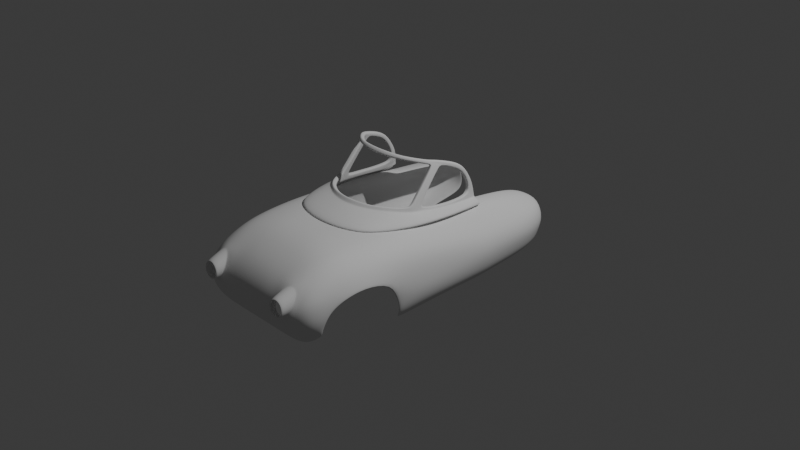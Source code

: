 # Source: MotorPan.blend  (saved by Blender 4.1.23; exported with 4.5.12 LTS)
import bpy
from mathutils import Matrix  # noqa: F401  (used for matrix-valued properties, if any)

bpy.ops.wm.read_factory_settings(use_empty=True)
scene = bpy.context.scene
scene.name = 'Scene'

# ---- collections
col_collection = bpy.data.collections.new('Collection'); scene.collection.children.link(col_collection)

# ---- world
world_world = bpy.data.worlds.new('World'); scene.world = world_world
world_world.use_nodes = True; world_world.node_tree.nodes.clear()
_N = world_world.node_tree.nodes; _L = world_world.node_tree.links
n0 = _N.new('ShaderNodeOutputWorld'); n0.name = 'World Output'; n0.location = (300, 300)
n1 = _N.new('ShaderNodeBackground'); n1.name = 'Background'; n1.location = (10, 300)
n1.inputs[0].default_value = (0.05088, 0.05088, 0.05088, 1.0)
_L.new(n1.outputs[0], n0.inputs[0])
n0.is_active_output = True
world_world.color = (0.05088, 0.05088, 0.05088)
world_world.use_sun_shadow = False
world_world.sun_shadow_jitter_overblur = 0.0

# ---- cameras
cam_camera = bpy.data.cameras.new('Camera')
cam_camera.clip_end = 100.0
cam_camera.ortho_scale = 7.314

# ---- lights
light_light = bpy.data.lights.new('Light', 'POINT')
light_light.transmission_factor = 0.0
light_light.energy = 1000.0
light_light.shadow_soft_size = 0.1
light_light.shadow_maximum_resolution = 0.006
light_light.use_absolute_resolution = True

# ---- meshes
me_cylinder = bpy.data.meshes.new('Cylinder')
me_cylinder.from_pydata([(-0.4082, 0.005693, -0.4906), (0.1441, 0.1212, -0.825), (0.02433, 0.401, -0.5025), (0.07235, 0.2841, -0.7425), (-0.4082, 0.03557, -0.5628), (0.03695, 0.3644, -0.6154), (-0.08231, -0.1743, -0.7407), (-0.4082, 0.1077, -0.5926), (-0.1655, -0.3356, -0.5025), (-0.07678, -0.2224, -0.7286), (-0.4082, 0.1798, -0.5628), (-0.1309, -0.3148, -0.6154), (-0.07429, -0.1008, -0.7678), (-0.4082, 0.2097, -0.4906), (-0.3129, -0.1807, -0.4921), (-0.2117, -0.1026, -0.7286), (-0.4082, 0.1798, -0.4185), (-0.2858, -0.165, -0.6154), (-0.04554, -0.02501, -0.7885), (-0.4082, 0.1077, -0.3886), (-0.352, -0.03481, -0.4903), (-0.2444, 0.01963, -0.7286), (-0.4082, 0.03557, -0.4185), (-0.33, 5.056e-09, -0.6154), (0.005281, 0.0386, -0.7977), (-0.1977, 0.1506, -0.7286), (-0.2768, 0.1335, -0.6324), (0.07336, 0.08275, -0.8095), (-0.1614, 0.3059, -0.4906), (-0.09387, 0.2161, -0.735), (-0.1457, 0.2788, -0.6154), (0.02433, 0.4107, 0.0), (-0.2067, 0.286, 0.0), (-0.1655, -0.3356, 1.655e-09), (-0.3129, -0.1807, 0.0), (-0.3613, 0.0, 0.0), (-0.3313, 0.1284, 0.0), (0.3445, 0.1684, -0.8515), (0.2925, 0.4669, -0.5025), (0.3134, 0.3372, -0.7609), (0.2968, 0.4359, -0.6154), (0.2925, 0.4949, 0.0), (0.6264, 0.1098, -0.8756), (1.048, 0.4643, -0.499), (0.7392, 0.3326, -0.8048), (0.8769, 0.4355, -0.6566), (0.8598, 0.4643, 0.0), (-0.1655, -0.3356, -0.1522), (-0.1655, -0.3356, -0.3115), (-0.3129, -0.1807, -0.1522), (-0.3129, -0.1807, -0.3115), (-0.3613, 2.216e-09, -0.1522), (-0.3613, 4.536e-09, -0.3115), (-0.3313, 0.1284, -0.1522), (-0.3316, 0.1274, -0.3115), (0.02433, 0.4107, -0.3115), (0.02433, 0.4107, -0.1522), (-0.2102, 0.2754, -0.3115), (-0.2067, 0.286, -0.1522), (0.2925, 0.4949, -0.3115), (0.2925, 0.4949, -0.1522), (0.9316, 0.4643, -0.3204), (0.8717, 0.4643, -0.1614), (1.472, 0.01383, -0.8917), (1.457, 0.4472, -0.6025), (1.468, 0.2083, -0.8582), (1.463, 0.335, -0.7299), (1.937, 0.01383, -0.9002), (1.892, 0.4057, -0.6025), (1.937, 0.1582, -0.8531), (1.937, 0.2893, -0.7299), (1.086, 0.2723, -0.8335), (0.9977, 0.01383, -0.8709), (1.152, 0.3916, -0.6894), (1.215, 0.4559, -0.569), (1.473, -0.3635, -0.7351), (1.937, -0.3635, -0.7351), (0.961, -0.3635, -0.7649), (1.473, -0.1348, -0.8881), (1.473, -0.2758, -0.8469), (0.961, -0.2686, -0.8378), (0.961, -0.1204, -0.879), (1.937, -0.1297, -0.8881), (1.937, -0.2732, -0.8469), (0.7775, -0.3635, -0.7649), (0.7775, -0.2686, -0.8378), (0.7357, -0.1075, -0.8599), (2.457, 0.01383, -0.8967), (2.457, 0.3421, -0.6108), (2.457, 0.1429, -0.8497), (2.457, 0.2559, -0.7376), (2.457, -0.3186, -0.7376), (2.457, -0.1129, -0.8768), (2.457, -0.2424, -0.8406), (2.989, 0.01383, -0.6222), (2.962, 0.1619, -0.6413), (2.959, -0.1116, -0.6107), (2.631, 0.01383, -0.8817), (2.893, 0.01383, -0.8096), (2.865, -0.1048, -0.7822), (2.631, -0.1041, -0.8618), (2.631, 0.1517, -0.8347), (2.84, 0.1546, -0.7725), (2.639, -0.2138, -0.8305), (2.692, 0.2914, -0.6107), (2.835, 0.2368, -0.6107), (2.658, -0.2585, -0.7352), (2.797, -0.2126, -0.7028), (2.812, -0.1915, -0.7756), (2.637, 0.2397, -0.7224), (2.785, 0.2103, -0.6835), (1.937, 0.4015, -0.4511), (1.937, -0.3635, -0.5838), (2.457, 0.3421, -0.4594), (2.457, -0.3186, -0.5863), (2.989, 0.01383, -0.4708), (2.962, 0.1619, -0.4899), (2.959, -0.1116, -0.4594), (2.692, 0.2914, -0.4594), (2.835, 0.2368, -0.4594), (2.658, -0.2585, -0.5838), (2.797, -0.2126, -0.5515), (1.852, 0.1665, -0.8531), (1.853, 0.01383, -0.9002), (1.851, 0.2975, -0.7299), (1.739, 0.4203, -0.6025), (1.853, -0.3635, -0.7351), (1.853, -0.1307, -0.8881), (1.853, -0.2737, -0.8469), (2.036, 0.3902, -0.6041), (2.036, 0.2829, -0.7313), (2.036, -0.2674, -0.8457), (2.036, -0.355, -0.7356), (2.036, 0.01383, -0.8979), (2.036, -0.1265, -0.8859), (2.036, 0.1553, -0.8524), (2.036, 0.3902, -0.4527), (2.036, -0.355, -0.5843), (-0.2183, 0.2768, -0.4906), (-0.1902, 0.291, -0.4906), (-0.2042, 0.283, -0.4906), (-0.3111, 0.1269, -0.6078), (-0.294, 0.1298, -0.6193), (-0.3008, 0.1288, -0.612), (-0.3508, 0.04058, -0.5691), (-0.339, 0.03507, -0.577), (-0.3423, 0.0394, -0.572), (-0.1998, 0.248, -0.5913), (-0.226, 0.2359, -0.5828), (-0.2125, 0.2412, -0.5859), (-0.2581, 0.2302, -0.3952), (-0.2792, 0.2195, -0.4043), (-0.2675, 0.2243, -0.401), (-0.3679, -0.001556, -0.4906), (-0.3807, 0.006839, -0.4906), (-0.3721, 0.004581, -0.4906), (-0.3596, 0.03585, -0.4034), (-0.3701, 0.03889, -0.4143), (-0.3621, 0.03843, -0.4106), (-0.3432, 0.1205, -0.3785), (-0.3309, 0.1231, -0.3658), (-0.3345, 0.1223, -0.374), (-0.409, 0.02568, -0.4906), (0.1481, 0.114, -0.8068), (0.03153, 0.3827, -0.499), (0.07744, 0.2721, -0.7274), (-0.408, 0.05018, -0.5491), (0.04325, 0.3475, -0.6069), (-0.07735, -0.1685, -0.7222), (-0.4053, 0.1087, -0.5729), (-0.1513, -0.3219, -0.4995), (-0.06802, -0.2128, -0.7134), (-0.4026, 0.1667, -0.5487), (-0.1186, -0.3023, -0.6058), (-0.06877, -0.09718, -0.7489), (-0.4015, 0.1908, -0.4906), (-0.2956, -0.1709, -0.4895), (-0.2014, -0.0967, -0.7125), (-0.4026, 0.1667, -0.4326), (-0.2705, -0.156, -0.6063), (-0.0399, -0.02525, -0.7693), (-0.4053, 0.1087, -0.4084), (-0.3326, -0.03043, -0.4879), (-0.2323, 0.01898, -0.7127), (-0.408, 0.05018, -0.4322), (-0.3124, 0.001095, -0.6059), (0.01025, 0.03539, -0.7786), (-0.1872, 0.1428, -0.7135), (-0.2629, 0.1246, -0.6212), (0.07795, 0.07738, -0.7908), (-0.1511, 0.289, -0.4878), (-0.08656, 0.2058, -0.7196), (-0.1361, 0.2634, -0.607), (0.03211, 0.3923, -1.923e-10), (-0.1938, 0.2707, -1.955e-10), (-0.151, -0.3218, 1.655e-09), (-0.2955, -0.1709, 0.0), (-0.3413, 0.0003202, 0.0), (-0.3133, 0.1197, 0.0), (0.3468, 0.1604, -0.8333), (0.295, 0.4474, -0.4991), (0.316, 0.3243, -0.7459), (0.2994, 0.4178, -0.6073), (0.295, 0.4751, -2.054e-05), (0.6269, 0.1049, -0.8563), (1.048, 0.4449, -0.4941), (0.7394, 0.3208, -0.7886), (0.8765, 0.4175, -0.6479), (0.8588, 0.4443, -4.042e-05), (-0.151, -0.3218, -0.1522), (-0.151, -0.3218, -0.3115), (-0.2955, -0.1709, -0.1522), (-0.2955, -0.1709, -0.3115), (-0.3413, 0.0003221, -0.1522), (-0.3413, 0.0005975, -0.3117), (-0.3133, 0.1197, -0.1521), (-0.3137, 0.1185, -0.3119), (0.03205, 0.3923, -0.3108), (0.03218, 0.3923, -0.1521), (-0.1975, 0.26, -0.3114), (-0.1939, 0.2707, -0.152), (0.295, 0.4751, -0.3107), (0.295, 0.4751, -0.1523), (0.9309, 0.4443, -0.3196), (0.8707, 0.4443, -0.1616), (1.473, 0.01205, -0.8718), (1.456, 0.4315, -0.5901), (1.468, 0.199, -0.8405), (1.462, 0.32, -0.7166), (1.936, 0.01158, -0.8804), (1.891, 0.3884, -0.5927), (1.936, 0.1482, -0.8358), (1.935, 0.2749, -0.716), (1.085, 0.2624, -0.8162), (0.9981, 0.01208, -0.851), (1.151, 0.375, -0.6783), (1.215, 0.4383, -0.5594), (1.473, -0.3485, -0.7219), (1.936, -0.3456, -0.7264), (0.9609, -0.3503, -0.75), (1.474, -0.1318, -0.8683), (1.473, -0.2651, -0.8299), (0.9614, -0.2593, -0.8201), (0.9617, -0.1179, -0.8591), (1.936, -0.1261, -0.8684), (1.936, -0.2621, -0.8302), (0.7775, -0.3513, -0.7491), (0.778, -0.2605, -0.8195), (0.7364, -0.1055, -0.84), (2.456, 0.01191, -0.8768), (2.454, 0.3232, -0.6049), (2.456, 0.1323, -0.8328), (2.455, 0.2405, -0.725), (2.453, -0.2998, -0.7317), (2.456, -0.1088, -0.8573), (2.455, -0.2308, -0.8244), (2.97, 0.01421, -0.617), (2.946, 0.1505, -0.6355), (2.943, -0.1007, -0.6073), (2.627, 0.01242, -0.8621), (2.88, 0.01348, -0.794), (2.852, -0.09684, -0.7685), (2.627, -0.0996, -0.8427), (2.628, 0.1403, -0.8186), (2.832, 0.143, -0.7588), (2.634, -0.2021, -0.8151), (2.687, 0.2729, -0.6054), (2.827, 0.2189, -0.6064), (2.652, -0.2399, -0.7305), (2.787, -0.1953, -0.6992), (2.803, -0.1789, -0.7635), (2.634, 0.2235, -0.7112), (2.78, 0.1938, -0.6737), (1.934, 0.3816, -0.4511), (1.935, -0.3436, -0.5838), (2.453, 0.3223, -0.4594), (2.453, -0.299, -0.5863), (2.969, 0.01463, -0.4708), (2.946, 0.1502, -0.4899), (2.942, -0.1009, -0.4594), (2.686, 0.2722, -0.4594), (2.826, 0.2187, -0.4594), (2.652, -0.2394, -0.5838), (2.788, -0.1947, -0.5515), (1.851, 0.1567, -0.8357), (1.853, 0.01185, -0.8803), (1.85, 0.2831, -0.7161), (1.738, 0.4053, -0.5893), (1.853, -0.3479, -0.7226), (1.853, -0.1272, -0.8684), (1.853, -0.2626, -0.8302), (2.034, 0.3714, -0.5974), (2.035, 0.2682, -0.7178), (2.035, -0.2562, -0.8291), (2.034, -0.3361, -0.7291), (2.035, 0.01164, -0.878), (2.035, -0.1228, -0.8663), (2.035, 0.145, -0.8353), (2.033, 0.3703, -0.4527), (2.034, -0.3351, -0.5843), (-0.2104, 0.2584, -0.4901), (-0.1789, 0.2747, -0.4882), (-0.1943, 0.2657, -0.4893), (-0.3055, 0.1256, -0.5886), (-0.2796, 0.122, -0.6077), (-0.2891, 0.1231, -0.5968), (-0.3474, 0.05371, -0.5544), (-0.3216, 0.03595, -0.5673), (-0.3296, 0.04608, -0.558), (-0.1886, 0.2338, -0.5827), (-0.2186, 0.2219, -0.5706), (-0.2023, 0.2268, -0.5766), (-0.2447, 0.2156, -0.3975), (-0.2714, 0.2053, -0.4161), (-0.2561, 0.2096, -0.4083), (-0.3488, 0.004036, -0.4882), (-0.3788, 0.02675, -0.4904), (-0.359, 0.01965, -0.4891), (-0.3399, 0.03606, -0.4068), (-0.3665, 0.05261, -0.4284), (-0.3474, 0.04603, -0.4218), (-0.3368, 0.1192, -0.3974), (-0.3133, 0.1145, -0.3696), (-0.3202, 0.1159, -0.3865)], [], [(8, 14, 17, 11), (11, 17, 15, 9), (9, 15, 12, 6), (14, 20, 23, 17), (17, 23, 21, 15), (15, 21, 18, 12), (54, 57, 150, 160), (23, 26, 25, 21), (21, 25, 24, 18), (7, 141, 144, 4), (26, 30, 29, 25), (25, 29, 27, 24), (28, 2, 5, 30), (30, 5, 3, 29), (29, 3, 1, 27), (56, 31, 41, 60), (28, 30, 147, 139), (14, 50, 52, 20), (60, 41, 46, 62), (28, 57, 55, 2), (3, 5, 40, 39), (1, 3, 39, 37), (5, 2, 38, 40), (37, 39, 44, 42), (40, 38, 43, 45), (38, 59, 61, 43), (39, 40, 45, 44), (58, 32, 31, 56), (2, 55, 59, 38), (47, 33, 34, 49), (49, 34, 35, 51), (51, 35, 36, 53), (53, 36, 32, 58), (60, 62, 61, 59), (56, 60, 59, 55), (58, 56, 55, 57), (47, 49, 50, 48), (49, 51, 52, 50), (51, 53, 54, 52), (53, 58, 57, 54), (8, 48, 50, 14), (72, 71, 65, 63), (71, 73, 66, 65), (73, 74, 64, 66), (123, 122, 69, 67), (122, 124, 70, 69), (124, 125, 68, 70), (45, 43, 74, 73), (44, 45, 73, 71), (42, 44, 71, 72), (80, 79, 75, 77), (128, 83, 76, 126), (123, 67, 82, 127), (127, 82, 83, 128), (72, 63, 78, 81), (81, 78, 79, 80), (80, 77, 84, 85), (81, 80, 85, 86), (42, 72, 81, 86), (130, 129, 88, 90), (132, 131, 93, 91), (134, 133, 87, 92), (135, 130, 90, 89), (131, 134, 92, 93), (133, 135, 89, 87), (95, 94, 98, 102), (95, 102, 110, 105), (87, 89, 101, 97), (97, 101, 102, 98), (92, 87, 97, 100), (100, 97, 98, 99), (108, 99, 96, 107), (102, 101, 109, 110), (88, 104, 109, 90), (99, 108, 103, 100), (91, 93, 103, 106), (103, 93, 92, 100), (103, 108, 107, 106), (90, 109, 101, 89), (110, 109, 104, 105), (94, 96, 99, 98), (107, 96, 117, 121), (96, 94, 115, 117), (104, 88, 113, 118), (106, 107, 121, 120), (95, 105, 119, 116), (132, 91, 114, 137), (91, 106, 120, 114), (129, 68, 111, 136), (94, 95, 116, 115), (105, 104, 118, 119), (78, 127, 128, 79), (63, 123, 127, 78), (79, 128, 126, 75), (66, 64, 125, 124), (65, 66, 124, 122), (63, 65, 122, 123), (88, 129, 136, 113), (76, 132, 137, 112), (67, 69, 135, 133), (83, 82, 134, 131), (69, 70, 130, 135), (82, 67, 133, 134), (76, 83, 131, 132), (70, 68, 129, 130), (145, 23, 20, 153), (10, 148, 141, 7), (154, 0, 4, 144), (57, 28, 139, 150), (148, 10, 13, 138), (157, 22, 0, 154), (142, 26, 23, 145), (156, 52, 54, 160), (153, 20, 52, 156), (159, 151, 16, 19), (159, 19, 22, 157), (30, 26, 142, 147), (151, 159, 161, 152), (152, 161, 160, 150), (154, 144, 146, 155), (155, 146, 145, 153), (142, 145, 146, 143), (143, 146, 144, 141), (153, 156, 158, 155), (155, 158, 157, 154), (148, 138, 140, 149), (149, 140, 139, 147), (150, 139, 140, 152), (152, 140, 138, 151), (156, 160, 161, 158), (158, 161, 159, 157), (141, 148, 149, 143), (143, 149, 147, 142), (138, 13, 16, 151), (170, 173, 179, 176), (173, 171, 177, 179), (171, 168, 174, 177), (176, 179, 185, 182), (179, 177, 183, 185), (177, 174, 180, 183), (216, 322, 312, 219), (185, 183, 187, 188), (183, 180, 186, 187), (169, 166, 306, 303), (188, 187, 191, 192), (187, 186, 189, 191), (190, 192, 167, 164), (192, 191, 165, 167), (191, 189, 163, 165), (218, 222, 203, 193), (190, 301, 309, 192), (176, 182, 214, 212), (222, 224, 208, 203), (190, 164, 217, 219), (165, 201, 202, 167), (163, 199, 201, 165), (167, 202, 200, 164), (199, 204, 206, 201), (202, 207, 205, 200), (200, 205, 223, 221), (201, 206, 207, 202), (220, 218, 193, 194), (164, 200, 221, 217), (209, 211, 196, 195), (211, 213, 197, 196), (213, 215, 198, 197), (215, 220, 194, 198), (222, 221, 223, 224), (218, 217, 221, 222), (220, 219, 217, 218), (209, 210, 212, 211), (211, 212, 214, 213), (213, 214, 216, 215), (215, 216, 219, 220), (170, 176, 212, 210), (234, 225, 227, 233), (233, 227, 228, 235), (235, 228, 226, 236), (285, 229, 231, 284), (284, 231, 232, 286), (286, 232, 230, 287), (207, 235, 236, 205), (206, 233, 235, 207), (204, 234, 233, 206), (242, 239, 237, 241), (290, 288, 238, 245), (285, 289, 244, 229), (289, 290, 245, 244), (234, 243, 240, 225), (243, 242, 241, 240), (242, 247, 246, 239), (243, 248, 247, 242), (204, 248, 243, 234), (292, 252, 250, 291), (294, 253, 255, 293), (296, 254, 249, 295), (297, 251, 252, 292), (293, 255, 254, 296), (295, 249, 251, 297), (257, 264, 260, 256), (257, 267, 272, 264), (249, 259, 263, 251), (259, 260, 264, 263), (254, 262, 259, 249), (262, 261, 260, 259), (270, 269, 258, 261), (264, 272, 271, 263), (250, 252, 271, 266), (261, 262, 265, 270), (253, 268, 265, 255), (265, 262, 254, 255), (265, 268, 269, 270), (252, 251, 263, 271), (272, 267, 266, 271), (256, 260, 261, 258), (269, 283, 279, 258), (258, 279, 277, 256), (266, 280, 275, 250), (268, 282, 283, 269), (257, 278, 281, 267), (294, 299, 276, 253), (253, 276, 282, 268), (291, 298, 273, 230), (256, 277, 278, 257), (267, 281, 280, 266), (240, 241, 290, 289), (225, 240, 289, 285), (241, 237, 288, 290), (228, 286, 287, 226), (227, 284, 286, 228), (225, 285, 284, 227), (250, 275, 298, 291), (238, 274, 299, 294), (229, 295, 297, 231), (245, 293, 296, 244), (231, 297, 292, 232), (244, 296, 295, 229), (238, 294, 293, 245), (232, 292, 291, 230), (307, 315, 182, 185), (172, 169, 303, 310), (316, 306, 166, 162), (219, 312, 301, 190), (310, 300, 175, 172), (319, 316, 162, 184), (304, 307, 185, 188), (318, 322, 216, 214), (315, 318, 214, 182), (321, 181, 178, 313), (321, 319, 184, 181), (192, 309, 304, 188), (313, 314, 323, 321), (314, 312, 322, 323), (316, 317, 308, 306), (317, 315, 307, 308), (304, 305, 308, 307), (305, 303, 306, 308), (315, 317, 320, 318), (317, 316, 319, 320), (310, 311, 302, 300), (311, 309, 301, 302), (312, 314, 302, 301), (314, 313, 300, 302), (318, 320, 323, 322), (320, 319, 321, 323), (303, 305, 311, 310), (305, 304, 309, 311), (300, 313, 178, 175), (4, 0, 162, 166), (7, 4, 166, 169), (8, 11, 173, 170), (12, 18, 180, 174), (22, 19, 181, 184), (47, 48, 210, 209), (74, 43, 205, 236), (77, 75, 237, 239), (0, 22, 184, 162), (117, 115, 277, 279), (75, 126, 288, 237), (136, 111, 273, 298), (11, 9, 171, 173), (16, 13, 175, 178), (19, 16, 178, 181), (24, 27, 189, 186), (1, 37, 199, 163), (48, 8, 170, 210), (64, 74, 236, 226), (85, 84, 246, 247), (113, 136, 298, 275), (111, 68, 230, 273), (76, 112, 274, 238), (116, 119, 281, 278), (120, 121, 283, 282), (126, 76, 238, 288), (112, 137, 299, 274), (68, 125, 287, 230), (115, 116, 278, 277), (9, 6, 168, 171), (6, 12, 174, 168), (13, 10, 172, 175), (37, 42, 204, 199), (33, 47, 209, 195), (61, 62, 224, 223), (84, 77, 239, 246), (86, 85, 247, 248), (118, 113, 275, 280), (121, 117, 279, 283), (43, 61, 223, 205), (10, 7, 169, 172), (18, 24, 186, 180), (62, 46, 208, 224), (42, 86, 248, 204), (119, 118, 280, 281), (114, 120, 282, 276), (137, 114, 276, 299), (125, 64, 226, 287), (27, 1, 163, 189)])
me_cylinder.polygons.foreach_set('use_smooth', [True] * 317)
me_cylinder.polygons.foreach_set('material_index', [0, 0, 0, 0, 0, 0, 0, 0, 0, 25972, 0, 0, 0, 0, 0, 0, 0, 0, 0, 0, 0, 0, 0, 0, 0, 0, 0, 0, 0, 0, 0, 0, 0, 0, 0, 0, 0, 0, 0, 0, 0, 0, 0, 0, 0, 0, 0, 0, 0, 0, 0, 0, 0, 0, 0, 0, 0, 0, 0, 0, 0, 0, 0, 0, 0, 0, 0, 0, 0, 0, 0, 0, 0, 0, 0, 0, 0, 0, 0, 0, 0, 0, 0, 0, 0, 0, 0, 0, 0, 0, 0, 0, 0, 0, 0, 0, 0, 0, 0, 0, 0, 0, 0, 0, 0, 0, 25972, 25972, 0, 25972, 25972, 0, 0, 0, 25972, 25972, 0, 25972, 0, 25972, 0, 0, 25972, 0, 25972, 25972, 0, 0, 25972, 0, 25972, 25972, 0, 25972, 0, 0, 0, 0, 0, 0, 0, 0, 0, 25972, 0, 0, 0, 0, 0, 0, 0, 0, 0, 0, 0, 0, 0, 0, 0, 0, 0, 0, 0, 0, 0, 0, 0, 0, 0, 0, 0, 0, 0, 0, 0, 0, 0, 0, 0, 0, 0, 0, 0, 0, 0, 0, 0, 0, 0, 0, 0, 0, 0, 0, 0, 0, 0, 0, 0, 0, 0, 0, 0, 0, 0, 0, 0, 0, 0, 0, 0, 0, 0, 0, 0, 0, 0, 0, 0, 0, 0, 0, 0, 0, 0, 0, 0, 0, 0, 0, 0, 0, 0, 0, 0, 0, 0, 0, 0, 0, 25972, 25972, 0, 25972, 25972, 0, 0, 0, 25972, 25972, 0, 25972, 0, 25972, 0, 0, 25972, 0, 25972, 25972, 0, 0, 25972, 0, 25972, 25972, 0, 25972, 25972, 25972, 0, 0, 25972, 0, 0, 0, 25972, 0, 0, 0, 0, 25972, 25972, 0, 0, 0, 0, 0, 0, 0, 0, 0, 0, 0, 0, 0, 0, 0, 0, 25972, 0, 0, 0, 0, 0, 0, 0, 0, 25972, 0, 0, 0, 0, 0, 0, 0, 0])
_uv = me_cylinder.uv_layers.new(name='UVMap')
_uv.uv.foreach_set('vector', [0.4167, 0.5669, 0.3333, 0.5702, 0.3369, 0.5, 0.4131, 0.5, 0.6262, 0.04596, 0.546, 0.1262, 0.6094, 0.1688, 0.6688, 0.1094, 0.6688, 0.1094, 0.6094, 0.1688, 0.6766, 0.2076, 0.7076, 0.1766, 0.3333, 0.5702, 0.2661, 0.5707, 0.2536, 0.5, 0.3297, 0.5, 0.5408, 0.1352, 0.5114, 0.2448, 0.5876, 0.25, 0.6094, 0.1688, 0.6094, 0.1688, 0.5876, 0.25, 0.6672, 0.2428, 0.6766, 0.2076, 0.194, 0.627, 0.1022, 0.627, 0.1352, 0.6007, 0.1944, 0.6099, 0.5114, 0.2552, 0.534, 0.3394, 0.6094, 0.3312, 0.5876, 0.25, 0.5876, 0.25, 0.6094, 0.3312, 0.6766, 0.2924, 0.6672, 0.2428, 0.75, 0.5, 0.75, 0.738, 0.875, 0.6407, 0.875, 0.5, 0.5328, 0.3504, 0.6262, 0.454, 0.6712, 0.3866, 0.6094, 0.3312, 0.6094, 0.3312, 0.6712, 0.3866, 0.7076, 0.3234, 0.6766, 0.2924, 0.08333, 0.5706, 7.451e-08, 0.5669, 0.003612, 0.5, 0.07972, 0.5, 0.6352, 0.4592, 0.7448, 0.4886, 0.75, 0.4038, 0.6712, 0.3866, 0.6712, 0.3866, 0.75, 0.4038, 0.75, 0.3347, 0.7076, 0.3234, 7.451e-08, 0.6899, 7.451e-08, 0.75, 7.451e-08, 0.75, 7.451e-08, 0.6899, 0.08333, 0.5706, 0.08695, 0.5, 0.1101, 0.5143, 0.09305, 0.5706, 0.3333, 0.5702, 0.3333, 0.627, 0.25, 0.627, 0.2661, 0.5707, 7.451e-08, 0.6899, 7.451e-08, 0.75, 7.451e-08, 0.75, 7.451e-08, 0.6898, 0.08333, 0.5706, 0.1022, 0.627, 7.451e-08, 0.627, 7.451e-08, 0.5669, 0.75, 0.4038, 0.7448, 0.4886, 0.7448, 0.4886, 0.75, 0.3974, 0.75, 0.3347, 0.75, 0.4038, 0.75, 0.3974, 0.75, 0.3347, 0.003612, 0.5, 7.451e-08, 0.5669, 7.451e-08, 0.5669, 0.003612, 0.5, 0.75, 0.3347, 0.75, 0.3974, 0.75, 0.3784, 0.75, 0.3347, 0.003612, 0.5, 7.451e-08, 0.5669, 7.451e-08, 0.5669, 0.004999, 0.4743, 7.451e-08, 0.5669, 7.451e-08, 0.627, 7.451e-08, 0.627, 7.451e-08, 0.5669, 0.75, 0.3974, 0.7448, 0.4886, 0.7462, 0.4592, 0.75, 0.3784, 0.09755, 0.6899, 0.09755, 0.75, 7.451e-08, 0.75, 7.451e-08, 0.6899, 7.451e-08, 0.5669, 7.451e-08, 0.627, 7.451e-08, 0.627, 7.451e-08, 0.5669, 0.4167, 0.6899, 0.4167, 0.75, 0.3333, 0.75, 0.3333, 0.6899, 0.3333, 0.6899, 0.3333, 0.75, 0.25, 0.75, 0.25, 0.6899, 0.25, 0.6899, 0.25, 0.75, 0.1935, 0.75, 0.1935, 0.6899, 0.1935, 0.6899, 0.1935, 0.75, 0.09755, 0.75, 0.09755, 0.6899, 7.451e-08, 0.6899, 7.451e-08, 0.6898, 7.451e-08, 0.627, 7.451e-08, 0.627, 7.451e-08, 0.6899, 7.451e-08, 0.6899, 7.451e-08, 0.627, 7.451e-08, 0.627, 0.09755, 0.6899, 7.451e-08, 0.6899, 7.451e-08, 0.627, 0.1022, 0.627, 0.4167, 0.6899, 0.3333, 0.6899, 0.3333, 0.627, 0.4167, 0.627, 0.3333, 0.6899, 0.25, 0.6899, 0.25, 0.627, 0.3333, 0.627, 0.25, 0.6899, 0.1935, 0.6899, 0.194, 0.627, 0.25, 0.627, 0.1935, 0.6899, 0.09755, 0.6899, 0.1022, 0.627, 0.194, 0.627, 0.4167, 0.5669, 0.4167, 0.627, 0.3333, 0.627, 0.3333, 0.5702, 0.75, 0.3476, 0.75, 0.3784, 0.75, 0.3784, 0.75, 0.3448, 0.75, 0.3784, 0.7464, 0.4546, 0.7466, 0.45, 0.75, 0.3784, 0.005324, 0.4683, 7.451e-08, 0.5669, 7.451e-08, 0.5669, 0.005649, 0.4623, 0.75, 0.3347, 0.75, 0.3784, 0.75, 0.3784, 0.75, 0.3347, 0.75, 0.3784, 0.7466, 0.45, 0.7466, 0.45, 0.75, 0.3784, 0.005649, 0.4623, 7.451e-08, 0.5669, 7.451e-08, 0.5669, 0.005649, 0.4623, 0.004999, 0.4743, 7.451e-08, 0.5669, 7.451e-08, 0.5669, 0.005324, 0.4683, 0.75, 0.3784, 0.7462, 0.4592, 0.7464, 0.4546, 0.75, 0.3784, 0.75, 0.3347, 0.75, 0.3784, 0.75, 0.3784, 0.75, 0.3476, 0.75, 0.3347, 0.75, 0.3347, 0.75, 0.3347, 0.75, 0.3347, 0.75, 0.3347, 0.75, 0.3347, 0.75, 0.3347, 0.75, 0.3347, 0.75, 0.3347, 0.75, 0.3347, 0.75, 0.3347, 0.75, 0.3347, 0.75, 0.3347, 0.75, 0.3347, 0.75, 0.3347, 0.75, 0.3347, 0.75, 0.3476, 0.75, 0.3448, 0.75, 0.3347, 0.75, 0.3347, 0.75, 0.3347, 0.75, 0.3347, 0.75, 0.3347, 0.75, 0.3347, 0.75, 0.3347, 0.75, 0.3347, 0.75, 0.3347, 0.75, 0.3347, 0.75, 0.3347, 0.75, 0.3347, 0.75, 0.3347, 0.0, 0.0, 0.75, 0.3347, 0.75, 0.3476, 0.75, 0.3347, 0.0, 0.0, 0.005649, 0.4623, 7.451e-08, 0.5669, 7.451e-08, 0.5669, 0.005649, 0.4623, 0.75, 0.3347, 0.75, 0.3347, 0.75, 0.3347, 0.75, 0.3347, 0.75, 0.3347, 0.75, 0.3347, 0.75, 0.3347, 0.75, 0.3347, 0.75, 0.3784, 0.7466, 0.45, 0.7466, 0.45, 0.75, 0.3784, 0.75, 0.3347, 0.75, 0.3347, 0.75, 0.3347, 0.75, 0.3347, 0.75, 0.3347, 0.75, 0.3784, 0.75, 0.3784, 0.75, 0.3347, 0.75, 0.3784, 0.75, 0.3347, 0.75, 0.3347, 0.75, 0.3784, 0.75, 0.3784, 0.75, 0.3784, 0.3243, 0.1636, 0.0, 0.0, 0.75, 0.3347, 0.75, 0.3784, 0.75, 0.3784, 0.75, 0.3347, 0.75, 0.3347, 0.75, 0.3784, 0.75, 0.3784, 0.75, 0.3347, 0.75, 0.3347, 0.75, 0.3347, 0.75, 0.3347, 0.75, 0.3347, 0.75, 0.3347, 0.75, 0.3347, 0.75, 0.3347, 0.75, 0.3347, 0.36, 0.1607, 0.75, 0.3347, 0.75, 0.3347, 0.0, 0.0, 0.75, 0.3784, 0.75, 0.3784, 0.3317, 0.1673, 0.3243, 0.1636, 7.451e-08, 0.5669, 0.0, 0.0, 0.3317, 0.1673, 0.7466, 0.45, 0.75, 0.3347, 0.36, 0.1607, 0.3711, 0.1656, 0.75, 0.3347, 0.75, 0.3347, 0.75, 0.3347, 0.3711, 0.1656, 0.0, 0.0, 0.3711, 0.1656, 0.75, 0.3347, 0.75, 0.3347, 0.75, 0.3347, 0.3711, 0.1656, 0.36, 0.1607, 0.0, 0.0, 0.0, 0.0, 0.7466, 0.45, 0.3317, 0.1673, 0.75, 0.3784, 0.75, 0.3784, 0.3243, 0.1636, 0.3317, 0.1673, 0.0, 0.0, 0.0, 0.0, 0.75, 0.3347, 0.75, 0.3347, 0.75, 0.3347, 0.75, 0.3347, 0.0, 0.0, 0.75, 0.3347, 0.75, 0.3347, 0.0, 0.0, 0.75, 0.3347, 0.75, 0.3347, 0.75, 0.3347, 0.75, 0.3347, 0.0, 0.0, 7.451e-08, 0.5669, 7.451e-08, 0.5669, 0.0, 0.0, 0.0, 0.0, 0.0, 0.0, 0.0, 0.0, 0.0, 0.0, 0.75, 0.3784, 0.0, 0.0, 0.0, 0.0, 0.75, 0.3784, 0.75, 0.3347, 0.75, 0.3347, 0.75, 0.3347, 0.75, 0.3347, 0.75, 0.3347, 0.0, 0.0, 0.0, 0.0, 0.75, 0.3347, 7.451e-08, 0.5669, 7.451e-08, 0.5669, 7.451e-08, 0.5669, 7.451e-08, 0.5669, 0.75, 0.3347, 0.75, 0.3784, 0.75, 0.3784, 0.75, 0.3347, 0.0, 0.0, 0.0, 0.0, 0.0, 0.0, 0.0, 0.0, 0.75, 0.3347, 0.75, 0.3347, 0.75, 0.3347, 0.75, 0.3347, 0.75, 0.3448, 0.75, 0.3347, 0.75, 0.3347, 0.75, 0.3347, 0.75, 0.3347, 0.75, 0.3347, 0.75, 0.3347, 0.75, 0.3347, 0.005649, 0.4623, 7.451e-08, 0.5669, 7.451e-08, 0.5669, 0.005649, 0.4623, 0.75, 0.3784, 0.7466, 0.45, 0.7466, 0.45, 0.75, 0.3784, 0.75, 0.3448, 0.75, 0.3784, 0.75, 0.3784, 0.75, 0.3347, 7.451e-08, 0.5669, 7.451e-08, 0.5669, 7.451e-08, 0.5669, 7.451e-08, 0.5669, 0.75, 0.3347, 0.75, 0.3347, 0.75, 0.3347, 0.75, 0.3347, 0.75, 0.3347, 0.75, 0.3784, 0.75, 0.3784, 0.75, 0.3347, 0.75, 0.3347, 0.75, 0.3347, 0.75, 0.3347, 0.75, 0.3347, 0.75, 0.3784, 0.7466, 0.45, 0.7466, 0.45, 0.75, 0.3784, 0.75, 0.3347, 0.75, 0.3347, 0.75, 0.3347, 0.75, 0.3347, 0.75, 0.3347, 0.75, 0.3347, 0.75, 0.3347, 0.75, 0.3347, 0.005649, 0.4623, 7.451e-08, 0.5669, 7.451e-08, 0.5669, 0.005649, 0.4623, 0.2308, 0.5227, 0.2464, 0.5, 0.2661, 0.5707, 0.2494, 0.5706, 0.625, 0.5, 0.625, 0.9467, 0.75, 0.738, 0.75, 0.5, 1.0, 0.5674, 1.0, 0.5, 0.875, 0.5, 0.875, 0.6407, 0.1022, 0.627, 0.08333, 0.5706, 0.09305, 0.5706, 0.1352, 0.6007, 0.625, 0.9467, 0.625, 0.5, 0.5, 0.5, 0.5, 0.9655, 0.125, 0.5933, 0.125, 0.5, 0.0, 0.5, 0.0, 0.5674, 0.1882, 0.5019, 0.1879, 0.5, 0.2464, 0.5, 0.2308, 0.5227, 0.2328, 0.5981, 0.25, 0.627, 0.194, 0.627, 0.1944, 0.6099, 0.2494, 0.5706, 0.2661, 0.5707, 0.25, 0.627, 0.2328, 0.5981, 0.25, 0.6593, 0.375, 0.8163, 0.375, 0.5, 0.25, 0.5, 0.25, 0.6593, 0.25, 0.5, 0.125, 0.5, 0.125, 0.5933, 0.08695, 0.5, 0.1796, 0.4969, 0.1811, 0.5015, 0.1101, 0.5143, 0.375, 0.8163, 0.25, 0.6593, 0.25, 0.6894, 0.3744, 0.8479, 0.1402, 0.5983, 0.1945, 0.6065, 0.1944, 0.6099, 0.1352, 0.6007, 1.0, 0.5674, 0.875, 0.6407, 0.876, 0.6699, 1.0, 0.596, 0.2454, 0.5706, 0.2283, 0.527, 0.2308, 0.5227, 0.2494, 0.5706, 0.1882, 0.5019, 0.2308, 0.5227, 0.2281, 0.5266, 0.1887, 0.5035, 0.7508, 0.7687, 0.875, 0.6705, 0.875, 0.6407, 0.75, 0.738, 0.2494, 0.5706, 0.2328, 0.5981, 0.231, 0.595, 0.2454, 0.5706, 0.0, 0.596, 0.125, 0.6223, 0.125, 0.5933, 0.0, 0.5674, 0.625, 0.9467, 0.5, 0.9655, 0.5, 1.0, 0.625, 0.9809, 0.1167, 0.5184, 0.1007, 0.5706, 0.09305, 0.5706, 0.1101, 0.5143, 0.1352, 0.6007, 0.09305, 0.5706, 0.1007, 0.5706, 0.1399, 0.5983, 0.375, 0.8487, 0.5, 1.0, 0.5, 0.9655, 0.375, 0.8163, 0.2328, 0.5981, 0.1944, 0.6099, 0.1947, 0.6064, 0.231, 0.595, 0.125, 0.6223, 0.2492, 0.689, 0.25, 0.6593, 0.125, 0.5933, 0.75, 0.738, 0.625, 0.9467, 0.625, 0.9809, 0.75, 0.7693, 0.1822, 0.5048, 0.1167, 0.5184, 0.1101, 0.5143, 0.1811, 0.5015, 0.5, 0.9655, 0.5, 0.5, 0.375, 0.5, 0.375, 0.8163, 0.4167, 0.5669, 0.4131, 0.5, 0.3369, 0.5, 0.3333, 0.5702, 0.6262, 0.04596, 0.6688, 0.1094, 0.6094, 0.1688, 0.546, 0.1262, 0.6688, 0.1094, 0.7076, 0.1766, 0.6766, 0.2076, 0.6094, 0.1688, 0.3333, 0.5702, 0.3297, 0.5, 0.2536, 0.5, 0.2661, 0.5707, 0.5408, 0.1352, 0.6094, 0.1688, 0.5876, 0.25, 0.5114, 0.2448, 0.6094, 0.1688, 0.6766, 0.2076, 0.6672, 0.2428, 0.5876, 0.25, 0.194, 0.627, 0.1944, 0.6099, 0.1352, 0.6007, 0.1022, 0.627, 0.5114, 0.2552, 0.5876, 0.25, 0.6094, 0.3312, 0.534, 0.3394, 0.5876, 0.25, 0.6672, 0.2428, 0.6766, 0.2924, 0.6094, 0.3312, 0.75, 0.5, 0.875, 0.5, 0.875, 0.6407, 0.75, 0.738, 0.5328, 0.3504, 0.6094, 0.3312, 0.6712, 0.3866, 0.6262, 0.454, 0.6094, 0.3312, 0.6766, 0.2924, 0.7076, 0.3234, 0.6712, 0.3866, 0.08333, 0.5706, 0.07972, 0.5, 0.003612, 0.5, 7.451e-08, 0.5669, 0.6352, 0.4592, 0.6712, 0.3866, 0.75, 0.4038, 0.7448, 0.4886, 0.6712, 0.3866, 0.7076, 0.3234, 0.75, 0.3347, 0.75, 0.4038, 7.451e-08, 0.6899, 7.451e-08, 0.6899, 7.451e-08, 0.75, 7.451e-08, 0.75, 0.08333, 0.5706, 0.09305, 0.5706, 0.1101, 0.5143, 0.08695, 0.5, 0.3333, 0.5702, 0.2661, 0.5707, 0.25, 0.627, 0.3333, 0.627, 7.451e-08, 0.6899, 7.451e-08, 0.6898, 7.451e-08, 0.75, 7.451e-08, 0.75, 0.08333, 0.5706, 7.451e-08, 0.5669, 7.451e-08, 0.627, 0.1022, 0.627, 0.75, 0.4038, 0.75, 0.3974, 0.7448, 0.4886, 0.7448, 0.4886, 0.75, 0.3347, 0.75, 0.3347, 0.75, 0.3974, 0.75, 0.4038, 0.003612, 0.5, 0.003612, 0.5, 7.451e-08, 0.5669, 7.451e-08, 0.5669, 0.75, 0.3347, 0.75, 0.3347, 0.75, 0.3784, 0.75, 0.3974, 0.003612, 0.5, 0.004999, 0.4743, 7.451e-08, 0.5669, 7.451e-08, 0.5669, 7.451e-08, 0.5669, 7.451e-08, 0.5669, 7.451e-08, 0.627, 7.451e-08, 0.627, 0.75, 0.3974, 0.75, 0.3784, 0.7462, 0.4592, 0.7448, 0.4886, 0.09755, 0.6899, 7.451e-08, 0.6899, 7.451e-08, 0.75, 0.09755, 0.75, 7.451e-08, 0.5669, 7.451e-08, 0.5669, 7.451e-08, 0.627, 7.451e-08, 0.627, 0.4167, 0.6899, 0.3333, 0.6899, 0.3333, 0.75, 0.4167, 0.75, 0.3333, 0.6899, 0.25, 0.6899, 0.25, 0.75, 0.3333, 0.75, 0.25, 0.6899, 0.1935, 0.6899, 0.1935, 0.75, 0.25, 0.75, 0.1935, 0.6899, 0.09755, 0.6899, 0.09755, 0.75, 0.1935, 0.75, 7.451e-08, 0.6899, 7.451e-08, 0.627, 7.451e-08, 0.627, 7.451e-08, 0.6898, 7.451e-08, 0.6899, 7.451e-08, 0.627, 7.451e-08, 0.627, 7.451e-08, 0.6899, 0.09755, 0.6899, 0.1022, 0.627, 7.451e-08, 0.627, 7.451e-08, 0.6899, 0.4167, 0.6899, 0.4167, 0.627, 0.3333, 0.627, 0.3333, 0.6899, 0.3333, 0.6899, 0.3333, 0.627, 0.25, 0.627, 0.25, 0.6899, 0.25, 0.6899, 0.25, 0.627, 0.194, 0.627, 0.1935, 0.6899, 0.1935, 0.6899, 0.194, 0.627, 0.1022, 0.627, 0.09755, 0.6899, 0.4167, 0.5669, 0.3333, 0.5702, 0.3333, 0.627, 0.4167, 0.627, 0.75, 0.3476, 0.75, 0.3448, 0.75, 0.3784, 0.75, 0.3784, 0.75, 0.3784, 0.75, 0.3784, 0.7466, 0.45, 0.7464, 0.4546, 0.005324, 0.4683, 0.005649, 0.4623, 7.451e-08, 0.5669, 7.451e-08, 0.5669, 0.75, 0.3347, 0.75, 0.3347, 0.75, 0.3784, 0.75, 0.3784, 0.75, 0.3784, 0.75, 0.3784, 0.7466, 0.45, 0.7466, 0.45, 0.005649, 0.4623, 0.005649, 0.4623, 7.451e-08, 0.5669, 7.451e-08, 0.5669, 0.004999, 0.4743, 0.005324, 0.4683, 7.451e-08, 0.5669, 7.451e-08, 0.5669, 0.75, 0.3784, 0.75, 0.3784, 0.7464, 0.4546, 0.7462, 0.4592, 0.75, 0.3347, 0.75, 0.3476, 0.75, 0.3784, 0.75, 0.3784, 0.75, 0.3347, 0.75, 0.3347, 0.75, 0.3347, 0.75, 0.3347, 0.75, 0.3347, 0.75, 0.3347, 0.75, 0.3347, 0.75, 0.3347, 0.75, 0.3347, 0.75, 0.3347, 0.75, 0.3347, 0.75, 0.3347, 0.75, 0.3347, 0.75, 0.3347, 0.75, 0.3347, 0.75, 0.3347, 0.75, 0.3476, 0.75, 0.3347, 0.75, 0.3347, 0.75, 0.3448, 0.75, 0.3347, 0.75, 0.3347, 0.75, 0.3347, 0.75, 0.3347, 0.75, 0.3347, 0.75, 0.3347, 0.75, 0.3347, 0.75, 0.3347, 0.75, 0.3347, 0.0, 0.0, 0.75, 0.3347, 0.75, 0.3347, 0.75, 0.3347, 0.0, 0.0, 0.75, 0.3347, 0.75, 0.3476, 0.005649, 0.4623, 0.005649, 0.4623, 7.451e-08, 0.5669, 7.451e-08, 0.5669, 0.75, 0.3347, 0.75, 0.3347, 0.75, 0.3347, 0.75, 0.3347, 0.75, 0.3347, 0.75, 0.3347, 0.75, 0.3347, 0.75, 0.3347, 0.75, 0.3784, 0.75, 0.3784, 0.7466, 0.45, 0.7466, 0.45, 0.75, 0.3347, 0.75, 0.3347, 0.75, 0.3347, 0.75, 0.3347, 0.75, 0.3347, 0.75, 0.3347, 0.75, 0.3784, 0.75, 0.3784, 0.75, 0.3784, 0.75, 0.3784, 0.75, 0.3347, 0.75, 0.3347, 0.75, 0.3784, 0.0, 0.0, 0.3243, 0.1636, 0.75, 0.3784, 0.75, 0.3347, 0.75, 0.3347, 0.75, 0.3784, 0.75, 0.3784, 0.75, 0.3347, 0.75, 0.3347, 0.75, 0.3784, 0.75, 0.3784, 0.75, 0.3347, 0.75, 0.3347, 0.75, 0.3347, 0.75, 0.3347, 0.75, 0.3347, 0.75, 0.3347, 0.75, 0.3347, 0.75, 0.3347, 0.36, 0.1607, 0.0, 0.0, 0.75, 0.3347, 0.75, 0.3347, 0.75, 0.3784, 0.3243, 0.1636, 0.3317, 0.1673, 0.75, 0.3784, 7.451e-08, 0.5669, 0.7466, 0.45, 0.3317, 0.1673, 0.0, 0.0, 0.75, 0.3347, 0.75, 0.3347, 0.3711, 0.1656, 0.36, 0.1607, 0.75, 0.3347, 0.0, 0.0, 0.3711, 0.1656, 0.75, 0.3347, 0.3711, 0.1656, 0.75, 0.3347, 0.75, 0.3347, 0.75, 0.3347, 0.3711, 0.1656, 0.0, 0.0, 0.0, 0.0, 0.36, 0.1607, 0.7466, 0.45, 0.75, 0.3784, 0.75, 0.3784, 0.3317, 0.1673, 0.3243, 0.1636, 0.0, 0.0, 0.0, 0.0, 0.3317, 0.1673, 0.75, 0.3347, 0.75, 0.3347, 0.75, 0.3347, 0.75, 0.3347, 0.0, 0.0, 0.0, 0.0, 0.75, 0.3347, 0.75, 0.3347, 0.75, 0.3347, 0.75, 0.3347, 0.75, 0.3347, 0.75, 0.3347, 0.0, 0.0, 0.0, 0.0, 7.451e-08, 0.5669, 7.451e-08, 0.5669, 0.0, 0.0, 0.0, 0.0, 0.0, 0.0, 0.0, 0.0, 0.75, 0.3784, 0.75, 0.3784, 0.0, 0.0, 0.0, 0.0, 0.75, 0.3347, 0.75, 0.3347, 0.75, 0.3347, 0.75, 0.3347, 0.75, 0.3347, 0.75, 0.3347, 0.0, 0.0, 0.0, 0.0, 7.451e-08, 0.5669, 7.451e-08, 0.5669, 7.451e-08, 0.5669, 7.451e-08, 0.5669, 0.75, 0.3347, 0.75, 0.3347, 0.75, 0.3784, 0.75, 0.3784, 0.0, 0.0, 0.0, 0.0, 0.0, 0.0, 0.0, 0.0, 0.75, 0.3347, 0.75, 0.3347, 0.75, 0.3347, 0.75, 0.3347, 0.75, 0.3448, 0.75, 0.3347, 0.75, 0.3347, 0.75, 0.3347, 0.75, 0.3347, 0.75, 0.3347, 0.75, 0.3347, 0.75, 0.3347, 0.005649, 0.4623, 0.005649, 0.4623, 7.451e-08, 0.5669, 7.451e-08, 0.5669, 0.75, 0.3784, 0.75, 0.3784, 0.7466, 0.45, 0.7466, 0.45, 0.75, 0.3448, 0.75, 0.3347, 0.75, 0.3784, 0.75, 0.3784, 7.451e-08, 0.5669, 7.451e-08, 0.5669, 7.451e-08, 0.5669, 7.451e-08, 0.5669, 0.75, 0.3347, 0.75, 0.3347, 0.75, 0.3347, 0.75, 0.3347, 0.75, 0.3347, 0.75, 0.3347, 0.75, 0.3784, 0.75, 0.3784, 0.75, 0.3347, 0.75, 0.3347, 0.75, 0.3347, 0.75, 0.3347, 0.75, 0.3784, 0.75, 0.3784, 0.7466, 0.45, 0.7466, 0.45, 0.75, 0.3347, 0.75, 0.3347, 0.75, 0.3347, 0.75, 0.3347, 0.75, 0.3347, 0.75, 0.3347, 0.75, 0.3347, 0.75, 0.3347, 0.005649, 0.4623, 0.005649, 0.4623, 7.451e-08, 0.5669, 7.451e-08, 0.5669, 0.2308, 0.5227, 0.2494, 0.5706, 0.2661, 0.5707, 0.2464, 0.5, 0.625, 0.5, 0.75, 0.5, 0.75, 0.738, 0.625, 0.9467, 1.0, 0.5674, 0.875, 0.6407, 0.875, 0.5, 1.0, 0.5, 0.1022, 0.627, 0.1352, 0.6007, 0.09305, 0.5706, 0.08333, 0.5706, 0.625, 0.9467, 0.5, 0.9655, 0.5, 0.5, 0.625, 0.5, 0.125, 0.5933, 0.0, 0.5674, 0.0, 0.5, 0.125, 0.5, 0.1882, 0.5019, 0.2308, 0.5227, 0.2464, 0.5, 0.1879, 0.5, 0.2328, 0.5981, 0.1944, 0.6099, 0.194, 0.627, 0.25, 0.627, 0.2494, 0.5706, 0.2328, 0.5981, 0.25, 0.627, 0.2661, 0.5707, 0.25, 0.6593, 0.25, 0.5, 0.375, 0.5, 0.375, 0.8163, 0.25, 0.6593, 0.125, 0.5933, 0.125, 0.5, 0.25, 0.5, 0.08695, 0.5, 0.1101, 0.5143, 0.1811, 0.5015, 0.1796, 0.4969, 0.375, 0.8163, 0.3744, 0.8479, 0.25, 0.6894, 0.25, 0.6593, 0.1402, 0.5983, 0.1352, 0.6007, 0.1944, 0.6099, 0.1945, 0.6065, 1.0, 0.5674, 1.0, 0.596, 0.876, 0.6699, 0.875, 0.6407, 0.2454, 0.5706, 0.2494, 0.5706, 0.2308, 0.5227, 0.2283, 0.527, 0.1882, 0.5019, 0.1887, 0.5035, 0.2281, 0.5266, 0.2308, 0.5227, 0.7508, 0.7687, 0.75, 0.738, 0.875, 0.6407, 0.875, 0.6705, 0.2494, 0.5706, 0.2454, 0.5706, 0.231, 0.595, 0.2328, 0.5981, 0.0, 0.596, 0.0, 0.5674, 0.125, 0.5933, 0.125, 0.6223, 0.625, 0.9467, 0.625, 0.9809, 0.5, 1.0, 0.5, 0.9655, 0.1167, 0.5184, 0.1101, 0.5143, 0.09305, 0.5706, 0.1007, 0.5706, 0.1352, 0.6007, 0.1399, 0.5983, 0.1007, 0.5706, 0.09305, 0.5706, 0.375, 0.8487, 0.375, 0.8163, 0.5, 0.9655, 0.5, 1.0, 0.2328, 0.5981, 0.231, 0.595, 0.1947, 0.6064, 0.1944, 0.6099, 0.125, 0.6223, 0.125, 0.5933, 0.25, 0.6593, 0.2492, 0.689, 0.75, 0.738, 0.75, 0.7693, 0.625, 0.9809, 0.625, 0.9467, 0.1822, 0.5048, 0.1811, 0.5015, 0.1101, 0.5143, 0.1167, 0.5184, 0.5, 0.9655, 0.375, 0.8163, 0.375, 0.5, 0.5, 0.5, 0.875, 0.5, 1.0, 0.5, 1.0, 0.5, 0.875, 0.5, 0.75, 0.5, 0.875, 0.5, 0.875, 0.5, 0.75, 0.5, 0.4167, 0.5669, 0.4131, 0.5, 0.4131, 0.5, 0.4167, 0.5669, 0.6766, 0.2076, 0.6672, 0.2428, 0.6672, 0.2428, 0.6766, 0.2076, 0.125, 0.5, 0.25, 0.5, 0.25, 0.5, 0.125, 0.5, 0.4167, 0.6899, 0.4167, 0.627, 0.4167, 0.627, 0.4167, 0.6899, 7.451e-08, 0.5669, 7.451e-08, 0.5669, 7.451e-08, 0.5669, 7.451e-08, 0.5669, 0.75, 0.3347, 0.75, 0.3347, 0.75, 0.3347, 0.75, 0.3347, 0.0, 0.5, 0.125, 0.5, 0.125, 0.5, 0.0, 0.5, 0.75, 0.3347, 0.75, 0.3347, 0.75, 0.3347, 0.75, 0.3347, 0.75, 0.3347, 0.75, 0.3347, 0.75, 0.3347, 0.75, 0.3347, 7.451e-08, 0.5669, 7.451e-08, 0.5669, 7.451e-08, 0.5669, 7.451e-08, 0.5669, 0.6262, 0.04596, 0.6688, 0.1094, 0.6688, 0.1094, 0.6262, 0.04596, 0.375, 0.5, 0.5, 0.5, 0.5, 0.5, 0.375, 0.5, 0.25, 0.5, 0.375, 0.5, 0.375, 0.5, 0.25, 0.5, 0.6766, 0.2924, 0.7076, 0.3234, 0.7076, 0.3234, 0.6766, 0.2924, 0.75, 0.3347, 0.75, 0.3347, 0.75, 0.3347, 0.75, 0.3347, 0.4167, 0.627, 0.4167, 0.5669, 0.4167, 0.5669, 0.4167, 0.627, 7.451e-08, 0.5669, 7.451e-08, 0.5669, 7.451e-08, 0.5669, 7.451e-08, 0.5669, 0.75, 0.3347, 0.75, 0.3347, 0.75, 0.3347, 0.75, 0.3347, 7.451e-08, 0.5669, 7.451e-08, 0.5669, 7.451e-08, 0.5669, 7.451e-08, 0.5669, 7.451e-08, 0.5669, 7.451e-08, 0.5669, 7.451e-08, 0.5669, 7.451e-08, 0.5669, 0.75, 0.3347, 0.75, 0.3347, 0.75, 0.3347, 0.75, 0.3347, 0.75, 0.3784, 0.0, 0.0, 0.0, 0.0, 0.75, 0.3784, 0.0, 0.0, 0.0, 0.0, 0.0, 0.0, 0.0, 0.0, 0.75, 0.3347, 0.75, 0.3347, 0.75, 0.3347, 0.75, 0.3347, 0.75, 0.3347, 0.75, 0.3347, 0.75, 0.3347, 0.75, 0.3347, 7.451e-08, 0.5669, 7.451e-08, 0.5669, 7.451e-08, 0.5669, 7.451e-08, 0.5669, 0.75, 0.3347, 0.75, 0.3784, 0.75, 0.3784, 0.75, 0.3347, 0.6688, 0.1094, 0.7076, 0.1766, 0.7076, 0.1766, 0.6688, 0.1094, 0.7076, 0.1766, 0.6766, 0.2076, 0.6766, 0.2076, 0.7076, 0.1766, 0.5, 0.5, 0.625, 0.5, 0.625, 0.5, 0.5, 0.5, 0.75, 0.3347, 0.75, 0.3347, 0.75, 0.3347, 0.75, 0.3347, 0.4167, 0.75, 0.4167, 0.6899, 0.4167, 0.6899, 0.4167, 0.75, 7.451e-08, 0.627, 7.451e-08, 0.6898, 7.451e-08, 0.6898, 7.451e-08, 0.627, 0.75, 0.3347, 0.75, 0.3347, 0.75, 0.3347, 0.75, 0.3347, 0.0, 0.0, 0.75, 0.3347, 0.75, 0.3347, 0.0, 0.0, 0.0, 0.0, 7.451e-08, 0.5669, 7.451e-08, 0.5669, 0.0, 0.0, 0.0, 0.0, 0.75, 0.3347, 0.75, 0.3347, 0.0, 0.0, 7.451e-08, 0.5669, 7.451e-08, 0.627, 7.451e-08, 0.627, 7.451e-08, 0.5669, 0.625, 0.5, 0.75, 0.5, 0.75, 0.5, 0.625, 0.5, 0.6672, 0.2428, 0.6766, 0.2924, 0.6766, 0.2924, 0.6672, 0.2428, 7.451e-08, 0.6898, 7.451e-08, 0.75, 7.451e-08, 0.75, 7.451e-08, 0.6898, 0.75, 0.3347, 0.0, 0.0, 0.0, 0.0, 0.75, 0.3347, 0.0, 0.0, 0.0, 0.0, 0.0, 0.0, 0.0, 0.0, 0.75, 0.3347, 0.0, 0.0, 0.0, 0.0, 0.75, 0.3347, 0.75, 0.3347, 0.75, 0.3347, 0.75, 0.3347, 0.75, 0.3347, 7.451e-08, 0.5669, 7.451e-08, 0.5669, 7.451e-08, 0.5669, 7.451e-08, 0.5669, 0.7076, 0.3234, 0.75, 0.3347, 0.75, 0.3347, 0.7076, 0.3234])
me_cylinder.update()
me_plane = bpy.data.meshes.new('Plane')
me_plane.from_pydata([(-0.234, -0.1704, 0.2752), (-0.234, -0.1358, 0.2643), (0.0, -0.1702, 0.3006), (0.0, -0.1355, 0.2897), (-0.4321, -0.1748, 0.1849), (-0.4321, -0.1402, 0.174), (-0.5473, -0.1894, 0.0227), (-0.54, -0.1547, 0.01458), (-0.6405, -0.2034, -0.2376), (-0.6311, -0.1688, -0.243), (-0.6855, -0.2148, -0.4925), (-0.6757, -0.1802, -0.4974), (-0.6923, -0.225, -0.6883), (-0.6816, -0.1903, -0.6894), (-0.6857, -0.2386, -0.8717), (-0.6748, -0.2039, -0.8721), (-0.6654, -0.2569, -1.086), (-0.6545, -0.2222, -1.084), (-0.2218, -0.1847, 0.23), (-0.2242, -0.1708, 0.2314), (0.0, -0.1848, 0.2541), (0.0, -0.1709, 0.256), (-0.4022, -0.1878, 0.1483), (-0.4079, -0.1736, 0.1475), (-0.5049, -0.202, 0.00157), (-0.5068, -0.187, -0.001474), (-0.5949, -0.2173, -0.2491), (-0.5938, -0.1994, -0.2514), (-0.6387, -0.2287, -0.4968), (-0.638, -0.2114, -0.4992), (-0.6454, -0.2391, -0.6872), (-0.6447, -0.2225, -0.6872), (-0.6391, -0.2531, -0.8675), (-0.638, -0.2359, -0.8674), (-0.6194, -0.2725, -1.079), (-0.6171, -0.2532, -1.077), (-0.6287, -0.2748, -1.229), (-0.6202, -0.2434, -1.213), (-0.1505, 0.3423, -0.4946), (0.0, 0.3455, -0.4814), (-0.2929, 0.3342, -0.5383), (-0.4428, 0.3119, -0.676), (-0.4636, 0.3131, -0.7187), (-0.4929, 0.2942, -0.8022), (-0.5185, 0.2343, -0.9747), (-0.5253, 0.1585, -1.072), (-0.5255, 0.03046, -1.153), (-0.5419, -0.06497, -1.196), (-0.1569, -0.044, -0.06272), (-0.1529, -0.04171, -0.08043), (-0.1553, -0.0392, -0.07127), (-0.3043, -0.04678, -0.1377), (-0.3119, -0.05131, -0.122), (-0.3089, -0.04543, -0.1292), (-0.4348, -0.05043, -0.2369), (-0.4466, -0.05772, -0.2248), (-0.4421, -0.05075, -0.2302), (-0.5406, -0.0806, -0.3738), (-0.5258, -0.06977, -0.3742), (-0.5353, -0.07188, -0.3725), (-0.5551, -0.108, -0.467), (-0.5443, -0.09983, -0.4881), (-0.5526, -0.1013, -0.4812), (-0.5766, -0.1269, -0.7046), (-0.5902, -0.1383, -0.7024), (-0.5858, -0.1296, -0.7036), (-0.5811, -0.1441, -0.8769), (-0.5945, -0.1564, -0.8759), (-0.5903, -0.1474, -0.8766), (-0.576, -0.144, -1.075), (-0.589, -0.1561, -1.078), (-0.585, -0.1471, -1.076), (-0.5767, -0.1229, -1.129), (-0.5643, -0.1159, -1.117), (-0.5732, -0.1176, -1.121), (-0.1595, 0.3278, -0.4367), (-0.1611, 0.346, -0.4352), (-0.1609, 0.3365, -0.4322), (-0.3195, 0.3403, -0.489), (-0.3154, 0.3225, -0.4904), (-0.319, 0.3308, -0.4863), (-0.4812, 0.308, -0.6334), (-0.4729, 0.2915, -0.6326), (-0.4791, 0.2988, -0.63), (-0.5067, 0.299, -0.6723), (-0.4952, 0.2845, -0.6668), (-0.5032, 0.2906, -0.6667), (-0.5254, 0.2605, -0.7732), (-0.536, 0.2753, -0.7718), (-0.5337, 0.2658, -0.7717), (-0.5683, 0.204, -0.9495), (-0.5558, 0.1924, -0.9439), (-0.5647, 0.1961, -0.9451), (-0.5753, 0.137, -1.047), (-0.5628, 0.1278, -1.037), (-0.5718, 0.1307, -1.04), (-0.5762, 0.01692, -1.121), (-0.564, 0.01197, -1.108), (-0.5729, 0.01344, -1.112), (-0.5749, -0.06994, -1.143), (-0.5627, -0.07138, -1.129), (-0.5716, -0.07089, -1.134), (0.0, 0.3482, -0.4191), (5.821e-10, 0.3301, -0.4205), (1.746e-10, 0.3388, -0.416), (0.0, -0.03432, -0.05885), (5.821e-11, -0.03587, -0.04073), (1.455e-11, -0.03137, -0.04953), (-0.5276, 0.2438, -0.7468), (-0.5356, 0.2514, -0.7312), (-0.5348, 0.2478, -0.7413), (-0.5209, 0.2636, -0.6812), (-0.5048, 0.2629, -0.67), (-0.5145, 0.2647, -0.6722), (-0.5178, -0.03296, -0.4162), (-0.534, -0.03214, -0.4288), (-0.5277, -0.03154, -0.419), (-0.5419, -0.04581, -0.5109), (-0.5505, -0.04105, -0.4943), (-0.5494, -0.04324, -0.505), (1.585e-11, -0.05927, -0.02056), (0.0, -0.07078, -0.0006792), (0.0, -0.06627, -0.01162), (-0.1589, -0.06294, -0.04733), (-0.1628, -0.07436, -0.02812), (-0.1604, -0.06997, -0.03871), (-0.3147, -0.06774, -0.1125), (-0.3211, -0.08007, -0.09545), (-0.3173, -0.07541, -0.1052), (-0.4498, -0.07272, -0.2193), (-0.4565, -0.0867, -0.2039), (-0.4527, -0.08112, -0.2132), (-0.5391, -0.09921, -0.3656), (-0.5449, -0.114, -0.3525), (-0.5405, -0.108, -0.3598), (-0.557, -0.113, -0.466), (-0.5709, -0.1281, -0.4668), (-0.5628, -0.1216, -0.4654), (-0.5904, -0.1406, -0.7022), (-0.6009, -0.1558, -0.6998), (-0.5938, -0.1496, -0.701), (-0.5946, -0.1587, -0.8758), (-0.605, -0.174, -0.8746), (-0.5979, -0.1678, -0.8751), (-0.5895, -0.1735, -1.082), (-0.5991, -0.1903, -1.084), (-0.5924, -0.1832, -1.083), (0.0, -0.1132, -0.02422), (-5.821e-10, -0.1021, -0.04472), (-1.746e-10, -0.1089, -0.03545), (-0.5664, -0.2123, -1.206), (-0.5568, -0.1948, -1.203), (-0.5599, -0.2047, -1.205), (-0.1552, -0.1163, -0.05182), (-0.1509, -0.1053, -0.07158), (-0.1527, -0.1121, -0.06267), (-0.3048, -0.1201, -0.118), (-0.2981, -0.1084, -0.1359), (-0.301, -0.1157, -0.1281), (-0.4277, -0.1215, -0.2225), (-0.4207, -0.1079, -0.2389), (-0.4239, -0.1161, -0.2323), (-0.5078, -0.1444, -0.3626), (-0.4997, -0.1293, -0.3734), (-0.5027, -0.1382, -0.3693), (-0.5314, -0.1571, -0.4705), (-0.5189, -0.1421, -0.4734), (-0.5238, -0.1506, -0.4702), (-0.5616, -0.1854, -0.6996), (-0.5496, -0.1703, -0.7023), (-0.5541, -0.1793, -0.7009), (-0.5645, -0.2019, -0.8716), (-0.5527, -0.1865, -0.8731), (-0.557, -0.1956, -0.8722), (-0.5582, -0.2172, -1.078), (-0.5475, -0.2004, -1.077), (-0.5513, -0.21, -1.078), (-0.1476, -0.05522, -0.09731), (-0.146, -0.07459, -0.09853), (-0.1458, -0.06444, -0.1021), (-0.2907, -0.07695, -0.1565), (-0.2943, -0.05795, -0.1539), (-0.2906, -0.0665, -0.159), (-0.4121, -0.07527, -0.2533), (-0.4192, -0.05778, -0.2501), (-0.4128, -0.06493, -0.2546), (-0.506, -0.07387, -0.3802), (-0.4962, -0.09173, -0.3878), (-0.4974, -0.08029, -0.3842), (-0.5229, -0.1038, -0.4911), (-0.509, -0.1183, -0.4702), (-0.5131, -0.1091, -0.4858), (-0.544, -0.1459, -0.7052), (-0.5548, -0.1295, -0.706), (-0.5458, -0.135, -0.7062), (-0.5478, -0.1608, -0.8754), (-0.5591, -0.1452, -0.8768), (-0.5499, -0.1501, -0.8763), (-0.5421, -0.1621, -1.073), (-0.5542, -0.1457, -1.073), (-0.5448, -0.1509, -1.073), (-0.5425, -0.1174, -1.115), (-0.5319, -0.1271, -1.124), (-0.5335, -0.1206, -1.117), (-0.1524, 0.3163, -0.4732), (-0.1557, 0.3141, -0.4531), (-0.1537, 0.311, -0.4635), (-0.3058, 0.3103, -0.505), (-0.297, 0.3135, -0.5234), (-0.3006, 0.3077, -0.5146), (-0.4573, 0.2814, -0.644), (-0.4457, 0.2868, -0.6596), (-0.4497, 0.2802, -0.6517), (-0.476, 0.277, -0.6738), (-0.4652, 0.2832, -0.6926), (-0.4676, 0.2768, -0.6812), (-0.4876, 0.2689, -0.7788), (-0.5045, 0.2566, -0.7777), (-0.4938, 0.2591, -0.7793), (-0.5342, 0.1909, -0.9459), (-0.5195, 0.2019, -0.9546), (-0.524, 0.1938, -0.9489), (-0.541, 0.1272, -1.037), (-0.5263, 0.1363, -1.047), (-0.5308, 0.1297, -1.04), (-0.5421, 0.01188, -1.107), (-0.5272, 0.01714, -1.12), (-0.5318, 0.0134, -1.111), (-0.5408, -0.07163, -1.128), (-0.5259, -0.07043, -1.142), (-0.5305, -0.07135, -1.132), (2.332e-10, 0.3161, -0.4369), (-1.746e-10, 0.3178, -0.4574), (1.455e-11, 0.3128, -0.4475), (-1.384e-10, -0.06809, -0.0763), (0.0, -0.04829, -0.07533), (-5.821e-11, -0.05789, -0.0801), (-0.4899, 0.2353, -0.7393), (-0.5074, 0.2364, -0.7509), (-0.4968, 0.2341, -0.7486), (-0.4847, 0.2561, -0.6741), (-0.4756, 0.2479, -0.6913), (-0.4765, 0.2519, -0.6803), (-0.4872, -0.0431, -0.4382), (-0.497, -0.03774, -0.4198), (-0.4884, -0.04063, -0.4262), (-0.5033, -0.05177, -0.5022), (-0.5208, -0.05072, -0.5151), (-0.51, -0.05234, -0.5124), (-0.6452, -0.2665, -1.233), (-0.6341, -0.2721, -1.237), (-0.641, -0.2686, -1.241), (-0.6345, -0.2317, -1.216), (-0.6246, -0.2395, -1.22), (-0.6306, -0.2345, -1.224), (-0.1565, 0.3633, -0.4695), (-0.1601, 0.361, -0.4475), (-0.1587, 0.3667, -0.4581), (0.0, 0.3669, -0.4561), (-1.339e-09, 0.365, -0.4337), (-3.929e-10, 0.3706, -0.4446), (-0.3084, 0.3529, -0.516), (-0.318, 0.3493, -0.4958), (-0.3143, 0.3556, -0.5056), (-0.4674, 0.3265, -0.6596), (-0.4803, 0.3206, -0.6424), (-0.4762, 0.3277, -0.6513), (-0.494, 0.321, -0.7082), (-0.5077, 0.3129, -0.689), (-0.5041, 0.3202, -0.7005), (-0.525, 0.2979, -0.7955), (-0.5382, 0.2869, -0.7815), (-0.5353, 0.2955, -0.7901), (-0.5514, 0.2364, -0.9719), (-0.5676, 0.2239, -0.962), (-0.5627, 0.2332, -0.9685), (-0.5584, 0.1595, -1.072), (-0.5748, 0.1492, -1.06), (-0.5698, 0.1567, -1.069), (-0.5586, 0.03058, -1.154), (-0.5752, 0.02465, -1.14), (-0.57, 0.02887, -1.15), (-0.5565, -0.06478, -1.196), (-0.5731, -0.06621, -1.181), (-0.5679, -0.06512, -1.192), (-0.5759, -0.1813, -1.204), (-0.5638, -0.1898, -1.21), (-0.5716, -0.1842, -1.213), (-0.5733, -0.2072, -1.214), (-0.585, -0.1988, -1.209), (-0.5808, -0.2017, -1.217), (-0.5668, -0.1996, -1.213), (-0.5786, -0.1912, -1.207), (-0.5744, -0.1942, -1.215)], [], [(0, 2, 3, 1), (48, 52, 126, 123), (0, 1, 5, 4), (4, 5, 7, 6), (52, 55, 129, 126), (6, 7, 9, 8), (8, 9, 11, 10), (10, 11, 13, 12), (12, 13, 15, 14), (14, 15, 17, 16), (16, 249, 251, 250, 36, 34), (55, 57, 132, 129), (60, 64, 138, 135), (64, 67, 141, 138), (67, 70, 144, 141), (49, 105, 235, 177), (72, 99, 283, 285), (91, 94, 222, 219), (75, 79, 207, 205), (1, 3, 121, 124), (187, 190, 246, 243), (190, 166, 169, 192), (61, 117, 247, 189), (66, 63, 193, 196), (198, 175, 151, 202), (202, 151, 47, 229), (208, 40, 38, 204), (264, 261, 40, 41), (216, 43, 42, 214), (273, 270, 43, 44), (220, 44, 43, 216), (87, 91, 219, 217), (229, 47, 46, 226), (243, 246, 237, 241), (112, 114, 244, 240), (79, 82, 210, 207), (178, 154, 157, 180), (136, 11, 9, 133), (18, 19, 21, 20), (73, 69, 199, 201), (54, 51, 181, 184), (18, 22, 23, 19), (22, 24, 25, 23), (183, 160, 163, 187), (24, 26, 27, 25), (26, 28, 29, 27), (28, 30, 31, 29), (30, 32, 33, 31), (32, 34, 35, 33), (34, 36, 37, 35), (58, 54, 184, 186), (63, 61, 189, 193), (195, 172, 175, 198), (69, 66, 196, 199), (100, 73, 201, 228), (85, 112, 240, 213), (103, 75, 205, 231), (159, 156, 23, 25), (25, 27, 162, 159), (114, 58, 186, 244), (165, 162, 27, 29), (168, 165, 29, 31), (171, 168, 31, 33), (174, 171, 33, 35), (150, 174, 35, 37), (204, 38, 39, 232), (214, 42, 41, 211), (82, 85, 213, 210), (241, 237, 216, 214), (108, 87, 217, 238), (226, 46, 45, 223), (94, 97, 225, 222), (97, 100, 228, 225), (19, 23, 156, 153), (19, 153, 147, 21), (117, 108, 238, 247), (187, 163, 166, 190), (2, 0, 18, 20), (0, 4, 22, 18), (4, 6, 24, 22), (6, 8, 26, 24), (8, 10, 28, 26), (10, 12, 30, 28), (12, 14, 32, 30), (14, 16, 34, 32), (289, 252, 17, 145), (16, 17, 252, 249), (261, 255, 38, 40), (267, 264, 41, 42), (270, 267, 42, 43), (276, 273, 44, 45), (279, 276, 45, 46), (282, 279, 46, 47), (286, 282, 47, 151), (1, 124, 127, 5), (223, 45, 44, 220), (57, 115, 118, 60), (130, 7, 5, 127), (7, 130, 133, 9), (57, 60, 135, 132), (139, 13, 11, 136), (142, 15, 13, 139), (145, 17, 15, 142), (253, 288, 150, 37), (78, 76, 256, 262), (76, 102, 259, 256), (81, 78, 262, 265), (84, 81, 265, 268), (88, 84, 268, 271), (90, 88, 271, 274), (93, 90, 274, 277), (96, 93, 277, 280), (99, 96, 280, 283), (255, 258, 39, 38), (211, 41, 40, 208), (180, 157, 160, 183), (115, 111, 109, 118), (111, 84, 88, 109), (192, 169, 172, 195), (76, 78, 80, 77), (77, 80, 79, 75), (78, 81, 83, 80), (80, 83, 82, 79), (81, 84, 86, 83), (83, 86, 85, 82), (88, 90, 92, 89), (89, 92, 91, 87), (90, 93, 95, 92), (92, 95, 94, 91), (93, 96, 98, 95), (95, 98, 97, 94), (96, 99, 101, 98), (98, 101, 100, 97), (99, 72, 74, 101), (101, 74, 73, 100), (109, 88, 89, 110), (110, 89, 87, 108), (115, 57, 59, 116), (116, 59, 58, 114), (49, 51, 53, 50), (50, 53, 52, 48), (51, 54, 56, 53), (53, 56, 55, 52), (54, 58, 59, 56), (56, 59, 57, 55), (61, 63, 65, 62), (62, 65, 64, 60), (63, 66, 68, 65), (65, 68, 67, 64), (66, 69, 71, 68), (68, 71, 70, 67), (69, 73, 74, 71), (71, 74, 72, 70), (75, 103, 104, 77), (77, 104, 102, 76), (48, 106, 107, 50), (50, 107, 105, 49), (118, 109, 110, 119), (119, 110, 108, 117), (84, 111, 113, 86), (86, 113, 112, 85), (111, 115, 116, 113), (113, 116, 114, 112), (60, 118, 119, 62), (62, 119, 117, 61), (234, 148, 154, 178), (120, 123, 125, 122), (122, 125, 124, 121), (123, 126, 128, 125), (125, 128, 127, 124), (126, 129, 131, 128), (128, 131, 130, 127), (129, 132, 134, 131), (131, 134, 133, 130), (132, 135, 137, 134), (134, 137, 136, 133), (135, 138, 140, 137), (137, 140, 139, 136), (138, 141, 143, 140), (140, 143, 142, 139), (141, 144, 146, 143), (143, 146, 145, 142), (286, 151, 152, 291), (70, 72, 285, 144), (147, 153, 155, 149), (149, 155, 154, 148), (153, 156, 158, 155), (155, 158, 157, 154), (156, 159, 161, 158), (158, 161, 160, 157), (159, 162, 164, 161), (161, 164, 163, 160), (162, 165, 167, 164), (164, 167, 166, 163), (165, 168, 170, 167), (167, 170, 169, 166), (168, 171, 173, 170), (170, 173, 172, 169), (171, 174, 176, 173), (173, 176, 175, 172), (174, 150, 152, 176), (176, 152, 151, 175), (291, 152, 150, 288), (146, 292, 289, 145), (106, 48, 123, 120), (205, 207, 209, 206), (206, 209, 208, 204), (207, 210, 212, 209), (209, 212, 211, 208), (210, 213, 215, 212), (212, 215, 214, 211), (217, 219, 221, 218), (218, 221, 220, 216), (219, 222, 224, 221), (221, 224, 223, 220), (222, 225, 227, 224), (224, 227, 226, 223), (225, 228, 230, 227), (227, 230, 229, 226), (228, 201, 203, 230), (230, 203, 202, 229), (238, 217, 218, 239), (239, 218, 216, 237), (244, 186, 188, 245), (245, 188, 187, 243), (178, 180, 182, 179), (179, 182, 181, 177), (180, 183, 185, 182), (182, 185, 184, 181), (183, 187, 188, 185), (185, 188, 186, 184), (190, 192, 194, 191), (191, 194, 193, 189), (192, 195, 197, 194), (194, 197, 196, 193), (195, 198, 200, 197), (197, 200, 199, 196), (198, 202, 203, 200), (200, 203, 201, 199), (204, 232, 233, 206), (206, 233, 231, 205), (177, 235, 236, 179), (179, 236, 234, 178), (247, 238, 239, 248), (248, 239, 237, 246), (213, 240, 242, 215), (215, 242, 241, 214), (240, 244, 245, 242), (242, 245, 243, 241), (189, 247, 248, 191), (191, 248, 246, 190), (51, 49, 177, 181), (144, 285, 292, 146), (253, 250, 251, 254), (254, 251, 249, 252), (258, 255, 257, 260), (260, 257, 256, 259), (255, 261, 263, 257), (257, 263, 262, 256), (261, 264, 266, 263), (263, 266, 265, 262), (264, 267, 269, 266), (266, 269, 268, 265), (267, 270, 272, 269), (269, 272, 271, 268), (270, 273, 275, 272), (272, 275, 274, 271), (273, 276, 278, 275), (275, 278, 277, 274), (276, 279, 281, 278), (278, 281, 280, 277), (279, 282, 284, 281), (281, 284, 283, 280), (286, 291, 293, 287), (287, 293, 292, 285), (291, 288, 290, 293), (293, 290, 289, 292), (288, 253, 254, 290), (290, 254, 252, 289), (285, 283, 284, 287), (287, 284, 282, 286), (250, 253, 37, 36)])
me_plane.polygons.foreach_set('use_smooth', [True] * 282)
_uv = me_plane.uv_layers.new(name='UVMap')
_uv.uv.foreach_set('vector', [0.0, 0.0, 0.5, 0.0, 0.5, 1.0, 0.0, 1.0, 0.149, 1.0, 0.1536, 1.03, 0.1507, 1.011, 0.149, 1.0, 0.0, 0.0, 0.0, 1.0, 0.0, 1.0, 0.0, 0.0, 0.0, 0.0, 0.0, 1.0, 0.0, 1.0, 0.0, 0.0, 0.1536, 1.03, 0.0, 0.0, 0.0, 0.0, 0.1507, 1.011, 0.0, 0.0, 0.0, 1.0, 0.0, 1.0, 0.0, 0.0, 0.0, 0.0, 0.0, 1.0, 0.0, 1.0, 0.0, 0.0, 0.0, 0.0, 0.0, 1.0, 0.0, 1.0, 0.0, 0.0, 0.0, 0.0, 0.0, 1.0, 0.0, 1.0, 0.0, 0.0, 0.0, 0.0, 0.0, 1.0, 0.0, 1.0, 0.0, 0.0, 0.0, 0.0, 0.0, 0.0, 0.0, 0.05625, 0.0, 0.0, 0.0, 0.0, 0.0, 0.0, 0.0, 0.0, 0.0, 0.0, 0.0, 0.0, 0.0, 0.0, 0.0, 0.0, 0.0, 0.0, 0.0, 0.0, 0.0, 0.0, 0.0, 0.0, 0.0, 0.0, 0.0, 0.0, 0.0, 0.0, 0.0, 0.0, 0.0, 0.0, 0.0, 0.0, 0.0, 0.0, 0.149, 1.0, 0.5, 1.0, 0.5, 1.0, 0.149, 1.0, 0.0, 0.0, 0.0, 0.0, 0.0, 0.0, 0.0, 0.0, 0.0, 0.0, 0.0, 0.0, 0.0, 0.0, 0.0, 0.0, 0.149, 1.0, 0.1436, 0.9633, 0.1436, 0.9633, 0.149, 1.0, 0.0, 1.0, 0.5, 1.0, 0.5, 1.0, 0.1432, 1.0, 0.0, 0.0, 0.0, 0.0, 0.0, 0.0, 0.0, 0.0, 0.0, 0.0, 0.0, 0.0, 0.0, 0.0, 0.0, 0.0, 0.0, 0.0, 0.0, 0.0, 0.0, 0.0, 0.0, 0.0, 0.0, 0.0, 0.0, 0.0, 0.0, 0.0, 0.0, 0.0, 0.0, 0.0, 0.0, 0.0, 0.0, 0.0, 0.0, 0.0, 0.0, 0.0, 0.0, 0.0, 0.0, 0.0, 0.0, 0.0, 0.1455, 0.9765, 0.149, 1.0, 0.149, 1.0, 0.149, 1.0, 0.0, 0.0, 0.149, 1.0, 0.149, 1.0, 0.0, 0.0, 0.0, 0.0, 0.0, 0.0, 0.0, 0.0, 0.0, 0.0, 0.0, 0.0, 0.0, 0.0, 0.0, 0.0, 0.0, 0.0, 0.0, 0.0, 0.0, 0.0, 0.0, 0.0, 0.0, 0.0, 0.0, 0.0, 0.0, 0.0, 0.0, 0.0, 0.0, 0.0, 0.0, 0.0, 0.0, 0.0, 0.0, 0.0, 0.0, 0.0, 0.0, 0.0, 0.0, 0.0, 0.0, 0.0, 0.0, 0.0, 0.0, 0.0, 0.0, 0.0, 0.0, 0.0, 0.0, 0.0, 0.1436, 0.9633, 0.0, 0.0, 0.0, 0.0, 0.1436, 0.9633, 0.149, 1.0, 0.149, 1.0, 0.1502, 1.008, 0.154, 1.033, 0.0, 0.08627, 0.0, 1.0, 0.0, 1.0, 0.0, 0.07153, 0.0, 0.0, 0.0, 1.0, 0.5, 1.0, 0.5, 0.0, 0.0, 0.0, 0.0, 0.0, 0.0, 0.0, 0.0, 0.0, 0.0, 0.0, 0.1554, 1.043, 0.1554, 1.043, 0.0, 0.0, 0.0, 0.0, 0.0, 0.0, 0.0, 1.0, 0.0, 1.0, 0.0, 0.0, 0.0, 0.0, 0.0, 1.0, 0.0, 1.0, 0.0, 0.0, 0.0, 0.0, 0.0, 0.0, 0.0, 0.0, 0.0, 0.0, 0.0, 0.0, 0.0, 1.0, 0.0, 1.0, 0.0, 0.0, 0.0, 0.0, 0.0, 1.0, 0.0, 1.0, 0.0, 0.0, 0.0, 0.0, 0.0, 1.0, 0.0, 1.0, 0.0, 0.0, 0.0, 0.0, 0.0, 1.0, 0.0, 1.0, 0.0, 0.0, 0.0, 0.0, 0.0, 1.0, 0.0, 1.0, 0.0, 0.0, 0.0, 0.0, 0.0, 1.0, 0.0, 1.0, 0.0, 0.0, 0.0, 0.0, 0.0, 0.0, 0.0, 0.0, 0.0, 0.0, 0.0, 0.0, 0.0, 0.0, 0.0, 0.0, 0.0, 0.0, 0.0, 0.0, 0.0, 0.0, 0.0, 0.0, 0.0, 0.0, 0.0, 0.0, 0.0, 0.0, 0.0, 0.0, 0.0, 0.0, 0.0, 0.0, 0.0, 0.0, 0.0, 0.0, 0.0, 0.0, 0.0, 0.0, 0.0, 0.0, 0.0, 0.0, 0.5, 1.0, 0.149, 1.0, 0.149, 1.0, 0.5, 1.0, 0.0, 0.05121, 0.1427, 1.0, 0.0, 1.0, 0.0, 1.0, 0.0, 1.0, 0.0, 1.0, 0.0, 0.07124, 0.0, 0.05121, 0.0, 0.0, 0.0, 0.0, 0.0, 0.0, 0.0, 0.0, 0.0, 0.08351, 0.0, 0.07124, 0.0, 1.0, 0.0, 1.0, 0.0, 0.1028, 0.0, 0.08351, 0.0, 1.0, 0.0, 1.0, 0.0, 0.1161, 0.0, 0.1028, 0.0, 1.0, 0.0, 1.0, 0.0, 0.1348, 0.0, 0.1161, 0.0, 1.0, 0.0, 1.0, 0.0, 0.1496, 0.0, 0.1348, 0.0, 1.0, 0.0, 1.0, 0.149, 1.0, 0.149, 1.0, 0.5, 1.0, 0.5, 1.0, 0.0, 0.0, 0.0, 0.0, 0.0, 0.0, 0.0, 0.0, 0.0, 0.0, 0.0, 0.0, 0.0, 0.0, 0.0, 0.0, 0.0, 0.0, 0.0, 0.0, 0.0, 0.0, 0.0, 0.0, 0.0, 0.0, 0.0, 0.0, 0.0, 0.0, 0.0, 0.0, 0.0, 0.0, 0.0, 0.0, 0.0, 0.0, 0.0, 0.0, 0.0, 0.0, 0.0, 0.0, 0.0, 0.0, 0.0, 0.0, 0.0, 0.0, 0.0, 0.0, 0.0, 0.0, 0.0, 0.0, 0.0, 1.0, 0.0, 1.0, 0.1427, 1.0, 0.1429, 1.0, 0.0, 1.0, 0.1429, 1.0, 0.5, 1.0, 0.5, 1.0, 0.0, 0.0, 0.0, 0.0, 0.0, 0.0, 0.0, 0.0, 0.0, 0.0, 0.0, 0.0, 0.0, 0.0, 0.0, 0.0, 0.5, 0.0, 0.0, 0.0, 0.0, 0.0, 0.5, 0.0, 0.0, 0.0, 0.0, 0.0, 0.0, 0.0, 0.0, 0.0, 0.0, 0.0, 0.0, 0.0, 0.0, 0.0, 0.0, 0.0, 0.0, 0.0, 0.0, 0.0, 0.0, 0.0, 0.0, 0.0, 0.0, 0.0, 0.0, 0.0, 0.0, 0.0, 0.0, 0.0, 0.0, 0.0, 0.0, 0.0, 0.0, 0.0, 0.0, 0.0, 0.0, 0.0, 0.0, 0.0, 0.0, 0.0, 0.0, 0.0, 0.0, 0.0, 0.0, 0.0, 0.0, 0.0, 0.0, 0.0, 0.0, 0.1532, 0.0, 1.0, 0.0, 1.0, 0.0, 0.1446, 0.0, 0.0, 0.0, 1.0, 0.0, 1.0, 0.0, 0.0, 0.149, 1.0, 0.149, 1.0, 0.149, 1.0, 0.149, 1.0, 0.0, 0.0, 0.0, 0.0, 0.0, 0.0, 0.0, 0.0, 0.0, 0.0, 0.0, 0.0, 0.0, 0.0, 0.0, 0.0, 0.0, 0.0, 0.0, 0.0, 0.0, 0.0, 0.0, 0.0, 0.0, 0.0, 0.0, 0.0, 0.0, 0.0, 0.0, 0.0, 0.0, 0.0, 0.0, 0.0, 0.0, 0.0, 0.0, 0.0, 0.0, 0.0, 0.0, 0.0, 0.0, 0.0, 0.0, 0.0, 0.0, 1.0, 0.1432, 1.0, 0.143, 1.0, 0.0, 1.0, 0.0, 0.0, 0.0, 0.0, 0.0, 0.0, 0.0, 0.0, 0.0, 0.0, 0.0, 0.0, 0.0, 0.0, 0.0, 0.0, 0.0, 0.0502, 0.0, 1.0, 0.0, 1.0, 0.143, 1.0, 0.0, 1.0, 0.0, 0.0502, 0.0, 0.07153, 0.0, 1.0, 0.0, 0.0, 0.0, 0.0, 0.0, 0.0, 0.0, 0.0, 0.0, 0.1072, 0.0, 1.0, 0.0, 1.0, 0.0, 0.08627, 0.0, 0.1237, 0.0, 1.0, 0.0, 1.0, 0.0, 0.1072, 0.0, 0.1446, 0.0, 1.0, 0.0, 1.0, 0.0, 0.1237, 0.0, 1.0, 0.0, 0.1516, 0.0, 0.1496, 0.0, 1.0, 0.1453, 0.9751, 0.149, 1.0, 0.149, 1.0, 0.1469, 0.9855, 0.149, 1.0, 0.5, 1.0, 0.5, 1.0, 0.149, 1.0, 0.0, 0.0, 0.1453, 0.9751, 0.1469, 0.9855, 0.0, 0.0, 0.0, 0.0, 0.0, 0.0, 0.0, 0.0, 0.0, 0.0, 0.0, 0.0, 0.0, 0.0, 0.0, 0.0, 0.0, 0.0, 0.0, 0.0, 0.0, 0.0, 0.0, 0.0, 0.0, 0.0, 0.0, 0.0, 0.0, 0.0, 0.0, 0.0, 0.0, 0.0, 0.0, 0.0, 0.0, 0.0, 0.0, 0.0, 0.0, 0.0, 0.0, 0.0, 0.0, 0.0, 0.0, 0.0, 0.0, 0.0, 0.149, 1.0, 0.5, 1.0, 0.5, 1.0, 0.149, 1.0, 0.0, 0.0, 0.0, 0.0, 0.149, 1.0, 0.1455, 0.9765, 0.154, 1.033, 0.1502, 1.008, 0.0, 0.0, 0.0, 0.0, 0.0, 0.0, 0.0, 0.0, 0.0, 0.0, 0.0, 0.0, 0.0, 0.0, 0.0, 0.0, 0.0, 0.0, 0.0, 0.0, 0.0, 0.0, 0.0, 0.0, 0.0, 0.0, 0.0, 0.0, 0.149, 1.0, 0.1453, 0.9751, 0.1431, 0.9602, 0.1494, 0.9999, 0.1494, 0.9999, 0.1431, 0.9602, 0.1436, 0.9633, 0.149, 1.0, 0.1453, 0.9751, 0.0, 0.0, 0.0, 0.0, 0.1431, 0.9602, 0.1431, 0.9602, 0.0, 0.0, 0.0, 0.0, 0.1436, 0.9633, 0.0, 0.0, 0.0, 0.0, 0.0, 0.0, 0.0, 0.0, 0.0, 0.0, 0.0, 0.0, 0.0, 0.0, 0.0, 0.0, 0.0, 0.0, 0.0, 0.0, 0.0, 0.0, 0.0, 0.0, 0.0, 0.0, 0.0, 0.0, 0.0, 0.0, 0.0, 0.0, 0.0, 0.0, 0.0, 0.0, 0.0, 0.0, 0.0, 0.0, 0.0, 0.0, 0.0, 0.0, 0.0, 0.0, 0.0, 0.0, 0.0, 0.0, 0.0, 0.0, 0.0, 0.0, 0.0, 0.0, 0.0, 0.0, 0.0, 0.0, 0.0, 0.0, 0.0, 0.0, 0.0, 0.0, 0.0, 0.0, 0.0, 0.0, 0.0, 0.0, 0.0, 0.0, 0.0, 0.0, 0.0, 0.0, 0.0, 0.0, 0.0, 0.0, 0.0, 0.0, 0.0, 0.0, 0.0, 0.0, 0.0, 0.0, 0.0, 0.0, 0.0, 0.0, 0.0, 0.0, 0.0, 0.0, 0.0, 0.0, 0.0, 0.0, 0.0, 0.0, 0.0, 0.0, 0.0, 0.0, 0.0, 0.0, 0.0, 0.0, 0.0, 0.0, 0.0, 0.0, 0.0, 0.0, 0.0, 0.0, 0.0, 0.0, 0.0, 0.0, 0.0, 0.0, 0.0, 0.0, 0.149, 1.0, 0.1554, 1.043, 0.1554, 1.043, 0.1493, 1.0, 0.1493, 1.0, 0.1554, 1.043, 0.1536, 1.03, 0.149, 1.0, 0.1554, 1.043, 0.0, 0.0, 0.0003734, 0.002506, 0.1554, 1.043, 0.1554, 1.043, 0.0003734, 0.002506, 0.0, 0.0, 0.1536, 1.03, 0.0, 0.0, 0.0, 0.0, 0.0, 0.0, 0.0003734, 0.002506, 0.0003734, 0.002506, 0.0, 0.0, 0.0, 0.0, 0.0, 0.0, 0.0, 0.0, 0.0, 0.0, 0.0, 0.0, 0.0, 0.0, 0.0, 0.0, 0.0, 0.0, 0.0, 0.0, 0.0, 0.0, 0.0, 0.0, 0.0, 0.0, 0.0, 0.0, 0.0, 0.0, 0.0, 0.0, 0.0, 0.0, 0.0, 0.0, 0.0, 0.0, 0.0, 0.0, 0.0, 0.0, 0.0, 0.0, 0.0, 0.0, 0.0, 0.0, 0.0, 0.0, 0.0, 0.0, 0.0, 0.0, 0.0, 0.0, 0.0, 0.0, 0.0, 0.0, 0.0, 0.0, 0.0, 0.0, 0.0, 0.0, 0.0, 0.0, 0.0, 0.0, 0.149, 1.0, 0.5, 1.0, 0.4989, 1.0, 0.1494, 0.9999, 0.1494, 0.9999, 0.4989, 1.0, 0.5, 1.0, 0.149, 1.0, 0.149, 1.0, 0.5, 1.0, 0.4993, 1.0, 0.1493, 1.0, 0.1493, 1.0, 0.4993, 1.0, 0.5, 1.0, 0.149, 1.0, 0.0, 0.0, 0.0, 0.0, 0.0, 0.0, 0.0, 0.0, 0.0, 0.0, 0.0, 0.0, 0.0, 0.0, 0.0, 0.0, 0.0, 0.0, 0.0, 0.0, 0.0, 0.0, 0.0, 0.0, 0.0, 0.0, 0.0, 0.0, 0.0, 0.0, 0.0, 0.0, 0.0, 0.0, 0.0, 0.0, 0.0, 0.0, 0.0, 0.0, 0.0, 0.0, 0.0, 0.0, 0.0, 0.0, 0.0, 0.0, 0.0, 0.0, 0.0, 0.0, 0.0, 0.0, 0.0, 0.0, 0.0, 0.0, 0.0, 0.0, 0.0, 0.0, 0.0, 0.0, 0.5, 1.0, 0.5, 1.0, 0.149, 1.0, 0.149, 1.0, 0.5, 1.0, 0.149, 1.0, 0.149, 1.0, 0.5, 1.0, 0.5, 1.0, 0.149, 1.0, 0.1432, 1.0, 0.5, 1.0, 0.149, 1.0, 0.1507, 1.011, 0.149, 1.0, 0.149, 1.0, 0.149, 1.0, 0.149, 1.0, 0.143, 1.0, 0.1432, 1.0, 0.1507, 1.011, 0.0, 0.0, 0.0004192, 0.002812, 0.149, 1.0, 0.149, 1.0, 0.0004192, 0.002812, 0.0, 0.0502, 0.143, 1.0, 0.0, 0.0, 0.0, 0.0, 0.0, 0.0, 0.0004192, 0.002812, 0.0004192, 0.002812, 0.0, 0.0, 0.0, 0.07153, 0.0, 0.0502, 0.0, 0.0, 0.0, 0.0, 0.0, 0.0, 0.0, 0.0, 0.0, 0.0, 0.0, 0.0, 0.0, 0.08627, 0.0, 0.07153, 0.0, 0.0, 0.0, 0.0, 0.0, 0.0, 0.0, 0.0, 0.0, 0.0, 0.0, 0.0, 0.0, 0.1072, 0.0, 0.08627, 0.0, 0.0, 0.0, 0.0, 0.0, 0.0, 0.0, 0.0, 0.0, 0.0, 0.0, 0.0, 0.0, 0.1237, 0.0, 0.1072, 0.0, 0.0, 0.0, 0.0, 0.0, 0.0, 0.0, 0.0, 0.0, 0.0, 0.0, 0.0, 0.0, 0.1446, 0.0, 0.1237, 0.0, 0.0, 0.0, 0.0, 0.0, 0.0, 0.0, 0.0, 0.0, 0.0, 0.0, 0.0, 0.0, 0.0, 0.0, 0.0, 0.5, 1.0, 0.1429, 1.0, 0.149, 1.0, 0.5, 1.0, 0.5, 1.0, 0.149, 1.0, 0.149, 1.0, 0.5, 1.0, 0.1429, 1.0, 0.1427, 1.0, 0.149, 1.0, 0.149, 1.0, 0.149, 1.0, 0.149, 1.0, 0.1502, 1.008, 0.149, 1.0, 0.1427, 1.0, 0.0, 0.05121, 0.0004919, 0.0033, 0.149, 1.0, 0.149, 1.0, 0.0004919, 0.0033, 0.0, 0.0, 0.1502, 1.008, 0.0, 0.05121, 0.0, 0.07124, 0.0, 0.0, 0.0004919, 0.0033, 0.0004919, 0.0033, 0.0, 0.0, 0.0, 0.0, 0.0, 0.0, 0.0, 0.07124, 0.0, 0.08351, 0.0, 0.0, 0.0, 0.0, 0.0, 0.0, 0.0, 0.0, 0.0, 0.0, 0.0, 0.0, 0.0, 0.08351, 0.0, 0.1028, 0.0, 0.0, 0.0, 0.0, 0.0, 0.0, 0.0, 0.0, 0.0, 0.0, 0.0, 0.0, 0.0, 0.1028, 0.0, 0.1161, 0.0, 0.0, 0.0, 0.0, 0.0, 0.0, 0.0, 0.0, 0.0, 0.0, 0.0, 0.0, 0.0, 0.1161, 0.0, 0.1348, 0.0, 0.0, 0.0, 0.0, 0.0, 0.0, 0.0, 0.0, 0.0, 0.0, 0.0, 0.0, 0.0, 0.1348, 0.0, 0.1496, 0.0, 0.0, 0.0, 0.0, 0.0, 0.0, 0.0, 0.0, 0.0, 0.0, 0.0, 0.0, 0.0, 0.0, 0.0, 0.0, 0.0, 0.1496, 0.0, 0.1516, 0.0, 0.0, 0.0, 0.0, 0.0, 0.1532, 0.0, 0.1446, 0.5, 1.0, 0.149, 1.0, 0.149, 1.0, 0.5, 1.0, 0.149, 1.0, 0.1436, 0.9633, 0.1436, 0.9633, 0.149, 1.0, 0.149, 1.0, 0.1436, 0.9633, 0.1455, 0.9765, 0.149, 1.0, 0.1436, 0.9633, 0.0, 0.0, 0.0, 0.0, 0.1436, 0.9633, 0.1436, 0.9633, 0.0, 0.0, 0.0, 0.0, 0.1455, 0.9765, 0.0, 0.0, 0.0, 0.0, 0.0, 0.0, 0.0, 0.0, 0.0, 0.0, 0.0, 0.0, 0.0, 0.0, 0.0, 0.0, 0.0, 0.0, 0.0, 0.0, 0.0, 0.0, 0.0, 0.0, 0.0, 0.0, 0.0, 0.0, 0.0, 0.0, 0.0, 0.0, 0.0, 0.0, 0.0, 0.0, 0.0, 0.0, 0.0, 0.0, 0.0, 0.0, 0.0, 0.0, 0.0, 0.0, 0.0, 0.0, 0.0, 0.0, 0.0, 0.0, 0.0, 0.0, 0.0, 0.0, 0.0, 0.0, 0.0, 0.0, 0.0, 0.0, 0.0, 0.0, 0.0, 0.0, 0.0, 0.0, 0.0, 0.0, 0.0, 0.0, 0.0, 0.0, 0.0, 0.0, 0.0, 0.0, 0.0, 0.0, 0.0, 0.0, 0.0, 0.0, 0.0, 0.0, 0.0, 0.0, 0.0, 0.0, 0.0, 0.0, 0.0, 0.0, 0.0, 0.0, 0.0, 0.0, 0.0, 0.0, 0.0, 0.0, 0.0, 0.0, 0.0, 0.0, 0.0, 0.0, 0.0, 0.0, 0.0, 0.0, 0.0, 0.0, 0.0, 0.0, 0.0, 0.0, 0.0, 0.0, 0.0, 0.0, 0.0, 0.0, 0.0, 0.0, 0.0, 0.0, 0.149, 1.0, 0.154, 1.033, 0.1554, 1.043, 0.149, 1.0, 0.149, 1.0, 0.1554, 1.043, 0.1554, 1.043, 0.149, 1.0, 0.154, 1.033, 0.0, 0.0, 0.0, 0.0, 0.1554, 1.043, 0.1554, 1.043, 0.0, 0.0, 0.0, 0.0, 0.1554, 1.043, 0.0, 0.0, 0.0, 0.0, 0.0, 0.0, 0.0, 0.0, 0.0, 0.0, 0.0, 0.0, 0.0, 0.0, 0.0, 0.0, 0.0, 0.0, 0.0, 0.0, 0.0, 0.0, 0.0, 0.0, 0.0, 0.0, 0.0, 0.0, 0.0, 0.0, 0.0, 0.0, 0.0, 0.0, 0.0, 0.0, 0.0, 0.0, 0.0, 0.0, 0.0, 0.0, 0.0, 0.0, 0.0, 0.0, 0.0, 0.0, 0.0, 0.0, 0.0, 0.0, 0.0, 0.0, 0.0, 0.0, 0.0, 0.0, 0.0, 0.0, 0.0, 0.0, 0.0, 0.0, 0.0, 0.0, 0.0, 0.0, 0.0, 0.0, 0.0, 0.0, 0.0, 0.0, 0.0, 0.0, 0.0, 0.0, 0.0, 0.0, 0.149, 1.0, 0.5, 1.0, 0.5, 1.0, 0.149, 1.0, 0.149, 1.0, 0.5, 1.0, 0.5, 1.0, 0.149, 1.0, 0.149, 1.0, 0.5, 1.0, 0.5, 1.0, 0.149, 1.0, 0.149, 1.0, 0.5, 1.0, 0.5, 1.0, 0.149, 1.0, 0.0, 0.0, 0.0, 0.0, 0.0, 0.0, 0.0, 0.0, 0.0, 0.0, 0.0, 0.0, 0.0, 0.0, 0.0, 0.0, 0.0, 0.0, 0.0, 0.0, 0.0, 0.0, 0.0, 0.0, 0.0, 0.0, 0.0, 0.0, 0.0, 0.0, 0.0, 0.0, 0.0, 0.0, 0.0, 0.0, 0.0, 0.0, 0.0, 0.0, 0.0, 0.0, 0.0, 0.0, 0.0, 0.0, 0.0, 0.0, 0.0, 0.0, 0.0, 0.0, 0.0, 0.0, 0.0, 0.0, 0.0, 0.0, 0.0, 0.0, 0.0, 0.0, 0.0, 0.0, 0.1554, 1.043, 0.149, 1.0, 0.149, 1.0, 0.1554, 1.043, 0.0, 0.0, 0.0, 0.0, 0.0, 0.0, 0.0, 0.0, 0.0, 1.0, 0.0, 0.0, 0.0, 0.05625, 0.0, 0.9904, 0.0, 0.9904, 0.0, 0.05625, 0.0, 0.0, 0.0, 1.0, 0.5, 1.0, 0.149, 1.0, 0.1495, 1.0, 0.4996, 1.0, 0.4996, 1.0, 0.1495, 1.0, 0.149, 1.0, 0.5, 1.0, 0.149, 1.0, 0.149, 1.0, 0.149, 1.0, 0.1495, 1.0, 0.1495, 1.0, 0.149, 1.0, 0.1469, 0.9855, 0.149, 1.0, 0.149, 1.0, 0.0, 0.0, 0.0006353, 0.004262, 0.149, 1.0, 0.149, 1.0, 0.0006353, 0.004262, 0.0, 0.0, 0.1469, 0.9855, 0.0, 0.0, 0.0, 0.0, 0.0, 0.0, 0.0006353, 0.004262, 0.0006353, 0.004262, 0.0, 0.0, 0.0, 0.0, 0.0, 0.0, 0.0, 0.0, 0.0, 0.0, 0.0, 0.0, 0.0, 0.0, 0.0, 0.0, 0.0, 0.0, 0.0, 0.0, 0.0, 0.0, 0.0, 0.0, 0.0, 0.0, 0.0, 0.0, 0.0, 0.0, 0.0, 0.0, 0.0, 0.0, 0.0, 0.0, 0.0, 0.0, 0.0, 0.0, 0.0, 0.0, 0.0, 0.0, 0.0, 0.0, 0.0, 0.0, 0.0, 0.0, 0.0, 0.0, 0.0, 0.0, 0.0, 0.0, 0.0, 0.0, 0.0, 0.0, 0.0, 0.0, 0.0, 0.0, 0.0, 0.0, 0.0, 0.0, 0.0, 0.0, 0.0, 0.0, 0.0, 0.0, 0.0, 0.0, 0.0, 0.0, 0.0, 0.0, 0.0, 0.0, 0.0, 0.0, 0.0, 0.0, 0.0, 0.0, 0.0, 0.0, 0.0, 0.0, 0.0, 0.0, 0.0, 0.0, 0.0, 0.0, 0.0, 0.0, 0.0, 0.0, 0.0, 0.0, 0.0, 0.1516, 0.0, 0.142, 0.0, 0.0, 0.0, 0.0, 0.0, 0.142, 0.0, 0.1532, 0.0, 0.0, 0.0, 0.1516, 0.0, 1.0, 0.0, 0.9904, 0.0, 0.142, 0.0, 0.142, 0.0, 0.9904, 0.0, 1.0, 0.0, 0.1532, 0.0, 0.0, 0.0, 0.0, 0.0, 0.0, 0.0, 0.0, 0.0, 0.0, 0.0, 0.0, 0.0, 0.0, 0.0, 0.0, 0.0, 0.0, 0.0, 1.0, 0.0, 1.0, 0.0, 0.0])
me_plane.update()

# ---- objects
ob_light = bpy.data.objects.new('Light', light_light)
ob_camera = bpy.data.objects.new('Camera', cam_camera)
ob_empty = bpy.data.objects.new('Empty', None)
ob_empty_001 = bpy.data.objects.new('Empty.001', None)
ob_empty_002 = bpy.data.objects.new('Empty.002', None)
ob_empty_003 = bpy.data.objects.new('Empty.003', None)
ob_empty_004 = bpy.data.objects.new('Empty.004', None)
ob_cylinder = bpy.data.objects.new('Cylinder', me_cylinder)
ob_plane = bpy.data.objects.new('Plane', me_plane)

# ---- transforms, parenting, visibility, modifiers, constraints
ob_light.location = (4.076, 1.005, 6.775)
ob_light.rotation_euler = (0.6503, 0.05522, 1.866)
ob_light.lock_rotations_4d = False
ob_light.empty_display_type = 'ARROWS'
ob_light.color = (0.0, 0.0, 0.0, 0.0)
ob_light.lineart.crease_threshold = 0.0
ob_camera.location = (7.359, -6.926, 5.83)
ob_camera.rotation_euler = (1.109, 0.0, 0.8149)
ob_camera.lock_rotations_4d = False
ob_camera.empty_display_type = 'ARROWS'
ob_camera.color = (0.0, 0.0, 0.0, 0.0)
ob_camera.display_type = 'WIRE'
ob_camera.lineart.crease_threshold = 0.0
ob_empty.location = (0.0, 3.629, 0.8712)
ob_empty.rotation_euler = (1.571, -0.0, -0.0)
ob_empty.empty_display_type = 'IMAGE'
ob_empty.empty_display_size = 5.0
ob_empty.empty_image_side = 'FRONT'
ob_empty_001.location = (0.0, -5.962, 0.8712)
ob_empty_001.rotation_euler = (1.571, 0.0, 3.142)
ob_empty_001.empty_display_type = 'IMAGE'
ob_empty_001.empty_display_size = 5.0
ob_empty_001.empty_image_side = 'FRONT'
ob_empty_002.location = (0.0, 0.0, -2.431)
ob_empty_002.rotation_euler = (0.0, -0.0, 6.283)
ob_empty_002.empty_display_type = 'IMAGE'
ob_empty_002.empty_display_size = 5.0
ob_empty_002.empty_image_side = 'FRONT'
ob_empty_002.show_wire = True
ob_empty_003.location = (5.72, 0.0, 0.8755)
ob_empty_003.rotation_euler = (1.571, -0.0, -1.571)
ob_empty_003.empty_display_type = 'IMAGE'
ob_empty_003.empty_display_size = 5.0
ob_empty_003.empty_image_side = 'FRONT'
ob_empty_004.location = (-5.946, 0.0, 0.8934)
ob_empty_004.rotation_euler = (1.571, -0.0, 1.571)
ob_empty_004.empty_display_type = 'IMAGE'
ob_empty_004.empty_display_size = 5.0
ob_empty_004.empty_image_side = 'FRONT'
ob_cylinder.location = (1.452e-16, -1.555, 0.7115)
ob_cylinder.rotation_euler = (1.571, -0.0, 1.571)
_m = ob_cylinder.modifiers.new('Mirror', 'MIRROR')
_m.use_axis = (False, False, True)
_m.use_clip = True
_m = ob_cylinder.modifiers.new('Subdivision', 'SUBSURF')
_m.levels = 2
ob_plane.location = (0.0, -0.7295, 1.359)
ob_plane.rotation_euler = (1.571, -0.0, 0.0)
_m = ob_plane.modifiers.new('Mirror', 'MIRROR')
_m.use_clip = True
_m = ob_plane.modifiers.new('Subdivision', 'SUBSURF')
_m.levels = 2

# ---- collection membership
col_collection.objects.link(ob_light)
col_collection.objects.link(ob_camera)
col_collection.objects.link(ob_empty)
col_collection.objects.link(ob_empty_001)
col_collection.objects.link(ob_empty_002)
col_collection.objects.link(ob_empty_003)
col_collection.objects.link(ob_empty_004)
col_collection.objects.link(ob_cylinder)
col_collection.objects.link(ob_plane)

# ---- scene / render settings (as saved in the file)
scene.camera = ob_camera
scene.frame_start = 1; scene.frame_end = 250; scene.frame_set(1)
scene.render.engine = 'BLENDER_EEVEE_NEXT'
scene.cycles.sampling_pattern = 'TABULATED_SOBOL'
scene.eevee.ray_tracing_options.trace_max_roughness = 0.0
bpy.context.view_layer.update()
